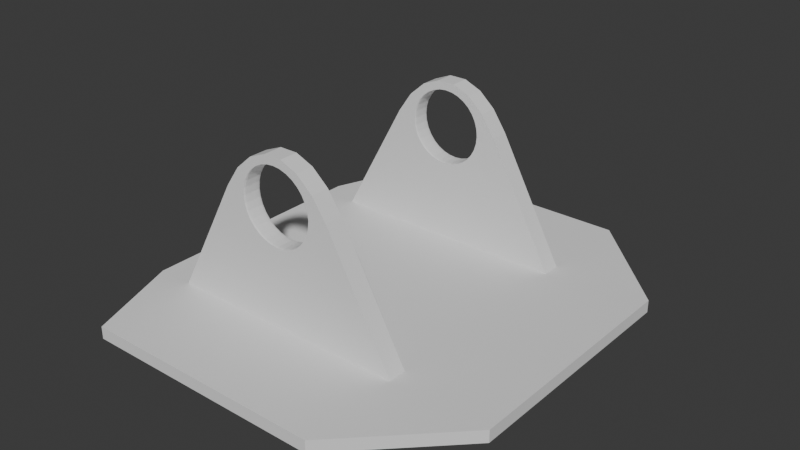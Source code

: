 # Source: acbase.blend  (saved by Blender 4.2.66; exported with 4.5.12 LTS)
import bpy
from mathutils import Matrix  # noqa: F401  (used for matrix-valued properties, if any)

bpy.ops.wm.read_factory_settings(use_empty=True)
scene = bpy.context.scene
scene.name = 'Scene'

# ---- world
world_world = bpy.data.worlds.new('World'); scene.world = world_world
world_world.use_nodes = True; world_world.node_tree.nodes.clear()
_N = world_world.node_tree.nodes; _L = world_world.node_tree.links
n0 = _N.new('ShaderNodeOutputWorld'); n0.name = 'World Output'; n0.location = (300, 300)
n1 = _N.new('ShaderNodeBackground'); n1.name = 'Background'; n1.location = (10, 300)
n1.inputs[0].default_value = (0.05088, 0.05088, 0.05088, 1.0)
_L.new(n1.outputs[0], n0.inputs[0])
n0.is_active_output = True
world_world.color = (0.05088, 0.05088, 0.05088)
world_world.sun_shadow_jitter_overblur = 0.0

# ---- meshes
me_cube_001 = bpy.data.meshes.new('Cube.001')
me_cube_001.from_pydata([(-0.3482, -1.0, 0.9646), (-0.3482, 1.0, 0.9646), (0.3482, -1.0, 0.9646), (0.3482, 1.0, 0.9646), (-1.0, 1.0, 0.4789), (-1.0, -1.0, 0.4789), (1.0, 1.0, 0.4789), (1.0, -1.0, 0.4789), (-0.763, -0.133, 0.4789), (-0.133, -0.763, 0.4789), (-1.0, -1.0, 0.4789), (-0.7151, -0.3741, 0.4789), (-0.5785, -0.5785, 0.4789), (-0.3741, -0.7151, 0.4789), (-0.133, 0.763, 0.4789), (-0.763, 0.133, 0.4789), (-1.0, 1.0, 0.4789), (-0.3741, 0.7151, 0.4789), (-0.5785, 0.5785, 0.4789), (-0.7151, 0.3741, 0.4789), (0.133, -0.763, 0.4789), (0.763, -0.133, 0.4789), (1.0, -1.0, 0.4789), (0.3741, -0.7151, 0.4789), (0.5785, -0.5785, 0.4789), (0.7151, -0.3741, 0.4789), (0.763, 0.133, 0.4789), (0.133, 0.763, 0.4789), (1.0, 1.0, 0.4789), (0.7151, 0.3741, 0.4789), (0.5785, 0.5785, 0.4789), (0.3741, 0.7151, 0.4789), (-0.763, 0.133, 0.2789), (-0.133, 0.763, 0.2789), (-0.7151, 0.3741, 0.2789), (-0.5785, 0.5785, 0.2789), (-0.3741, 0.7151, 0.2789), (-0.133, -0.763, 0.2789), (-0.763, -0.133, 0.2789), (-0.3741, -0.7151, 0.2789), (-0.5785, -0.5785, 0.2789), (-0.7151, -0.3741, 0.2789), (0.133, 0.763, 0.2789), (0.763, 0.133, 0.2789), (0.3741, 0.7151, 0.2789), (0.5785, 0.5785, 0.2789), (0.7151, 0.3741, 0.2789), (0.763, -0.133, 0.2789), (0.133, -0.763, 0.2789), (0.7151, -0.3741, 0.2789), (0.5785, -0.5785, 0.2789), (0.3741, -0.7151, 0.2789), (-1.0, -1.8, 0.4789), (-1.0, -1.8, 0.5789), (-1.0, 1.8, 0.5789), (-1.0, 1.8, 0.4789), (1.0, 1.8, 0.4789), (1.0, 1.8, 0.5789), (1.0, -1.8, 0.5789), (1.0, -1.8, 0.4789), (1.8, 1.0, 0.5789), (1.8, 1.0, 0.4789), (1.8, -1.0, 0.4789), (1.8, -1.0, 0.5789), (-1.3, 1.0, 0.4789), (-1.3, -1.0, 0.4789), (-1.3, -1.0, 0.5789), (-1.3, 1.0, 0.5789), (0.3226, -1.0, 1.473), (-0.3226, -1.0, 1.473), (0.3123, -1.0, 1.694), (0.1938, -1.0, 1.806), (0.06569, -1.0, 1.863), (-0.06569, -1.0, 1.863), (-0.1938, -1.0, 1.806), (-0.3123, -1.0, 1.694), (-0.3226, 1.0, 1.473), (0.3226, 1.0, 1.473), (-0.3123, 1.0, 1.694), (-0.1938, 1.0, 1.806), (-0.06569, 1.0, 1.863), (0.06569, 1.0, 1.863), (0.1938, 1.0, 1.806), (0.3123, 1.0, 1.694), (-0.3482, 0.85, 0.9646), (0.3482, 0.85, 0.9646), (0.3482, -0.85, 0.9646), (-0.3482, -0.85, 0.9646), (0.3123, -0.85, 1.694), (0.3226, -0.85, 1.473), (0.3226, 0.85, 1.473), (0.3123, 0.85, 1.694), (0.1938, -0.85, 1.806), (0.1938, 0.85, 1.806), (0.06569, -0.85, 1.863), (0.06569, 0.85, 1.863), (-0.06569, -0.85, 1.863), (-0.06569, 0.85, 1.863), (-0.1938, -0.85, 1.806), (-0.1938, 0.85, 1.806), (-0.3123, -0.85, 1.694), (-0.3123, 0.85, 1.694), (-0.3226, -0.85, 1.473), (-0.3226, 0.85, 1.473), (-1.0, 1.0, 0.5789), (1.0, 1.0, 0.5789), (1.0, -1.0, 0.5789), (-1.0, -1.0, 0.5789), (0.3474, -1.0, 1.725), (0.4617, -1.0, 1.559), (0.4617, 1.0, 1.559), (0.3474, 1.0, 1.725), (0.2157, -1.0, 1.841), (0.2157, 1.0, 1.841), (0.07311, -1.0, 1.9), (0.07311, 1.0, 1.9), (-0.07311, -1.0, 1.9), (-0.07311, 1.0, 1.9), (-0.2157, -1.0, 1.841), (-0.2157, 1.0, 1.841), (-0.3474, -1.0, 1.725), (-0.3474, 1.0, 1.725), (-0.4617, -1.0, 1.559), (-0.4617, 1.0, 1.559), (-1.0, 0.85, 0.5789), (1.0, 0.85, 0.5789), (1.0, -0.85, 0.5789), (-1.0, -0.85, 0.5789), (0.3474, -0.85, 1.725), (0.4617, -0.85, 1.559), (0.4617, 0.85, 1.559), (0.3474, 0.85, 1.725), (0.2157, -0.85, 1.841), (0.2157, 0.85, 1.841), (0.07311, -0.85, 1.9), (0.07311, 0.85, 1.9), (-0.07311, -0.85, 1.9), (-0.07311, 0.85, 1.9), (-0.2157, -0.85, 1.841), (-0.2157, 0.85, 1.841), (-0.3474, -0.85, 1.725), (-0.3474, 0.85, 1.725), (-0.4617, -0.85, 1.559), (-0.4617, 0.85, 1.559), (-1.956e-10, -0.85, 1.21), (0.1225, -0.85, 1.234), (0.06243, -0.85, 1.216), (0.2661, -0.85, 1.352), (0.2263, -0.85, 1.303), (0.2956, -0.85, 1.407), (0.1778, -0.85, 1.264), (0.2263, -0.85, 1.756), (0.2661, -0.85, 1.708), (0.3139, -0.85, 1.592), (0.32, -0.85, 1.53), (0.32, -0.85, 1.53), (0.2956, -0.85, 1.652), (-1.956e-10, -0.85, 1.85), (0.1225, -0.85, 1.825), (0.06243, -0.85, 1.844), (-0.2263, -0.85, 1.756), (-0.1225, -0.85, 1.825), (-0.1778, -0.85, 1.796), (-0.3139, -0.85, 1.467), (-0.2263, -0.85, 1.303), (-0.2661, -0.85, 1.352), (-0.2956, -0.85, 1.407), (-0.1225, -0.85, 1.234), (0.3139, -0.85, 1.467), (-0.06243, -0.85, 1.216), (-0.1778, -0.85, 1.264), (-0.32, -0.85, 1.53), (-0.32, -0.85, 1.53), (-0.3139, -0.85, 1.592), (-0.2956, -0.85, 1.652), (-0.2661, -0.85, 1.708), (0.1778, -0.85, 1.796), (-0.06243, -0.85, 1.844), (-0.2661, 0.85, 1.352), (-0.2263, 0.85, 1.303), (-0.2956, 0.85, 1.407), (-0.1225, 0.85, 1.234), (-0.1778, 0.85, 1.264), (-1.956e-10, 0.85, 1.21), (-0.06243, 0.85, 1.216), (-0.32, 0.85, 1.53), (-0.32, 0.85, 1.53), (-0.3139, 0.85, 1.592), (-0.2661, 0.85, 1.708), (-0.2263, 0.85, 1.756), (-0.2956, 0.85, 1.652), (-0.1225, 0.85, 1.825), (-1.956e-10, 0.85, 1.85), (-0.06243, 0.85, 1.844), (0.1225, 0.85, 1.825), (0.2263, 0.85, 1.756), (0.1778, 0.85, 1.796), (-0.3139, 0.85, 1.467), (0.06243, 0.85, 1.216), (0.1225, 0.85, 1.234), (0.2661, 0.85, 1.352), (0.2263, 0.85, 1.303), (0.2956, 0.85, 1.407), (0.3139, 0.85, 1.467), (0.1778, 0.85, 1.264), (0.2661, 0.85, 1.708), (0.3139, 0.85, 1.592), (0.32, 0.85, 1.53), (0.32, 0.85, 1.53), (0.2956, 0.85, 1.652), (-0.1778, 0.85, 1.796), (0.06243, 0.85, 1.844), (-0.2661, 1.0, 1.352), (-0.2263, 1.0, 1.303), (-0.2956, 1.0, 1.407), (-0.1225, 1.0, 1.234), (-0.1778, 1.0, 1.264), (-1.956e-10, 1.0, 1.21), (-0.06243, 1.0, 1.216), (0.2263, 1.0, 1.756), (0.2956, 1.0, 1.652), (0.2661, 1.0, 1.708), (0.3139, 1.0, 1.592), (0.32, 1.0, 1.53), (0.32, 1.0, 1.53), (-0.3139, 1.0, 1.467), (0.06243, 1.0, 1.216), (0.1225, 1.0, 1.234), (0.2661, 1.0, 1.352), (0.2263, 1.0, 1.303), (0.2956, 1.0, 1.407), (0.3139, 1.0, 1.467), (0.1778, 1.0, 1.264), (-0.32, 1.0, 1.53), (-0.32, 1.0, 1.53), (-0.3139, 1.0, 1.592), (-0.2661, 1.0, 1.708), (-0.2263, 1.0, 1.756), (-0.2956, 1.0, 1.652), (-0.1225, 1.0, 1.825), (-1.956e-10, 1.0, 1.85), (-0.06243, 1.0, 1.844), (0.1225, 1.0, 1.825), (0.1778, 1.0, 1.796), (-0.1778, 1.0, 1.796), (0.06243, 1.0, 1.844), (-1.956e-10, -1.0, 1.21), (0.1225, -1.0, 1.234), (0.06243, -1.0, 1.216), (0.2661, -1.0, 1.352), (0.2263, -1.0, 1.303), (0.2956, -1.0, 1.407), (0.1778, -1.0, 1.264), (-0.32, -1.0, 1.53), (-0.32, -1.0, 1.53), (-0.3139, -1.0, 1.592), (-0.2956, -1.0, 1.652), (-0.2263, -1.0, 1.756), (-0.2661, -1.0, 1.708), (-0.3139, -1.0, 1.467), (-0.2263, -1.0, 1.303), (-0.2661, -1.0, 1.352), (-0.2956, -1.0, 1.407), (-0.1225, -1.0, 1.234), (0.3139, -1.0, 1.467), (-0.06243, -1.0, 1.216), (-0.1778, -1.0, 1.264), (0.2263, -1.0, 1.756), (0.2661, -1.0, 1.708), (0.3139, -1.0, 1.592), (0.32, -1.0, 1.53), (0.32, -1.0, 1.53), (0.2956, -1.0, 1.652), (-1.956e-10, -1.0, 1.85), (0.1225, -1.0, 1.825), (0.06243, -1.0, 1.844), (-0.1778, -1.0, 1.796), (-0.1225, -1.0, 1.825), (-0.06243, -1.0, 1.844), (0.1778, -1.0, 1.796), (0.32, -1.0, 1.53), (0.32, 1.0, 1.53), (-0.32, -1.0, 1.53), (-0.32, 1.0, 1.53), (0.32, -0.85, 1.53), (0.32, 0.85, 1.53), (-0.32, -0.85, 1.53), (-0.32, 0.85, 1.53), (0.3001, -0.85, 1.589), (0.2942, -0.895, 1.588), (0.296, -0.8632, 1.589), (0.306, -0.85, 1.529), (0.3001, -0.895, 1.528), (0.3018, -0.8632, 1.528), (-0.3001, -0.895, 1.528), (-0.306, -0.85, 1.529), (-0.3018, -0.8632, 1.528), (-0.2942, -0.895, 1.588), (-0.3001, -0.85, 1.589), (-0.296, -0.8632, 1.589), (-0.2772, -0.895, 1.645), (-0.2827, -0.85, 1.647), (-0.2788, -0.8632, 1.645), (-0.2494, -0.895, 1.696), (-0.2544, -0.85, 1.7), (-0.2509, -0.8632, 1.697), (-0.2121, -0.895, 1.742), (-0.2164, -0.85, 1.746), (-0.2134, -0.8632, 1.743), (-0.1667, -0.895, 1.779), (-0.17, -0.85, 1.784), (-0.1676, -0.8632, 1.781), (-0.1148, -0.895, 1.807), (-0.1171, -0.85, 1.812), (-0.1155, -0.8632, 1.809), (-0.05853, -0.895, 1.824), (-0.0597, -0.85, 1.83), (-0.05887, -0.8632, 1.826), (-3.862e-10, -0.895, 1.83), (-3.29e-10, -0.85, 1.836), (-3.783e-10, -0.8632, 1.831), (0.05853, -0.895, 1.824), (0.0597, -0.85, 1.83), (0.05887, -0.8632, 1.826), (0.1148, -0.895, 1.807), (0.1171, -0.85, 1.812), (0.1155, -0.8632, 1.809), (0.1667, -0.895, 1.779), (0.17, -0.85, 1.784), (0.1676, -0.8632, 1.781), (0.2121, -0.895, 1.742), (0.2164, -0.85, 1.746), (0.2134, -0.8632, 1.743), (0.2494, -0.895, 1.696), (0.2544, -0.85, 1.7), (0.2509, -0.8632, 1.697), (0.2772, -0.895, 1.645), (0.2827, -0.85, 1.647), (0.2788, -0.8632, 1.645), (-0.3001, -0.85, 1.47), (-0.2942, -0.895, 1.471), (-0.296, -0.8632, 1.471), (-0.3061, -0.85, 1.531), (-0.3001, -0.895, 1.532), (-0.3018, -0.8632, 1.531), (0.3001, -0.895, 1.532), (0.3061, -0.85, 1.531), (0.3018, -0.8632, 1.531), (0.2942, -0.895, 1.471), (0.3001, -0.85, 1.47), (0.296, -0.8632, 1.471), (0.2772, -0.895, 1.415), (0.2827, -0.85, 1.413), (0.2788, -0.8632, 1.414), (0.2494, -0.895, 1.363), (0.2544, -0.85, 1.36), (0.2509, -0.8632, 1.362), (0.2121, -0.895, 1.318), (0.2164, -0.85, 1.313), (0.2134, -0.8632, 1.316), (0.1667, -0.895, 1.28), (0.17, -0.85, 1.275), (0.1676, -0.8632, 1.279), (0.1148, -0.895, 1.253), (0.1171, -0.85, 1.247), (0.1155, -0.8632, 1.251), (0.05853, -0.895, 1.236), (0.0597, -0.85, 1.23), (0.05887, -0.8632, 1.234), (-2.909e-10, -0.895, 1.23), (-2.623e-10, -0.85, 1.224), (-2.765e-10, -0.8632, 1.228), (-0.05853, -0.895, 1.236), (-0.0597, -0.85, 1.23), (-0.05887, -0.8632, 1.234), (-0.1148, -0.895, 1.253), (-0.1171, -0.85, 1.247), (-0.1155, -0.8632, 1.251), (-0.1667, -0.895, 1.28), (-0.17, -0.85, 1.275), (-0.1676, -0.8632, 1.279), (-0.2121, -0.895, 1.318), (-0.2164, -0.85, 1.313), (-0.2134, -0.8632, 1.316), (-0.2494, -0.895, 1.363), (-0.2544, -0.85, 1.36), (-0.2509, -0.8632, 1.362), (-0.2772, -0.895, 1.415), (-0.2827, -0.85, 1.413), (-0.2788, -0.8632, 1.414), (-0.306, -1.0, 1.529), (-0.3001, -0.955, 1.528), (-0.3018, -0.9868, 1.528), (-0.3001, -1.0, 1.589), (-0.2942, -0.955, 1.588), (-0.296, -0.9868, 1.589), (0.2942, -0.955, 1.588), (0.3001, -1.0, 1.589), (0.296, -0.9868, 1.589), (0.3001, -0.955, 1.528), (0.306, -1.0, 1.529), (0.3018, -0.9868, 1.528), (0.2772, -0.955, 1.645), (0.2827, -1.0, 1.647), (0.2788, -0.9868, 1.645), (0.2494, -0.955, 1.696), (0.2544, -1.0, 1.7), (0.2509, -0.9868, 1.697), (0.2121, -0.955, 1.742), (0.2164, -1.0, 1.746), (0.2134, -0.9868, 1.743), (0.1667, -0.955, 1.779), (0.17, -1.0, 1.784), (0.1676, -0.9868, 1.781), (0.1148, -0.955, 1.807), (0.1171, -1.0, 1.812), (0.1155, -0.9868, 1.809), (0.05853, -0.955, 1.824), (0.0597, -1.0, 1.83), (0.05887, -0.9868, 1.826), (-3.862e-10, -0.955, 1.83), (-3.29e-10, -1.0, 1.836), (-3.783e-10, -0.9868, 1.831), (-0.05853, -0.955, 1.824), (-0.0597, -1.0, 1.83), (-0.05887, -0.9868, 1.826), (-0.1148, -0.955, 1.807), (-0.1171, -1.0, 1.812), (-0.1155, -0.9868, 1.809), (-0.1667, -0.955, 1.779), (-0.17, -1.0, 1.784), (-0.1676, -0.9868, 1.781), (-0.2121, -0.955, 1.742), (-0.2164, -1.0, 1.746), (-0.2134, -0.9868, 1.743), (-0.2494, -0.955, 1.696), (-0.2544, -1.0, 1.7), (-0.2509, -0.9868, 1.697), (-0.2772, -0.955, 1.645), (-0.2827, -1.0, 1.647), (-0.2788, -0.9868, 1.645), (-0.3001, -0.955, 1.532), (-0.3061, -1.0, 1.531), (-0.3018, -0.9868, 1.531), (-0.2942, -0.955, 1.471), (-0.3001, -1.0, 1.47), (-0.296, -0.9868, 1.471), (-0.2772, -0.955, 1.415), (-0.2827, -1.0, 1.413), (-0.2788, -0.9868, 1.414), (-0.2494, -0.955, 1.363), (-0.2544, -1.0, 1.36), (-0.2509, -0.9868, 1.362), (-0.2121, -0.955, 1.318), (-0.2164, -1.0, 1.313), (-0.2134, -0.9868, 1.316), (-0.1667, -0.955, 1.28), (-0.17, -1.0, 1.275), (-0.1676, -0.9868, 1.279), (-0.1148, -0.955, 1.253), (-0.1171, -1.0, 1.247), (-0.1155, -0.9868, 1.251), (-0.05853, -0.955, 1.236), (-0.0597, -1.0, 1.23), (-0.05887, -0.9868, 1.234), (-2.909e-10, -0.955, 1.23), (-2.623e-10, -1.0, 1.224), (-2.765e-10, -0.9868, 1.228), (0.05853, -0.955, 1.236), (0.0597, -1.0, 1.23), (0.05887, -0.9868, 1.234), (0.1148, -0.955, 1.253), (0.1171, -1.0, 1.247), (0.1155, -0.9868, 1.251), (0.1667, -0.955, 1.28), (0.17, -1.0, 1.275), (0.1676, -0.9868, 1.279), (0.2121, -0.955, 1.318), (0.2164, -1.0, 1.313), (0.2134, -0.9868, 1.316), (0.2494, -0.955, 1.363), (0.2544, -1.0, 1.36), (0.2509, -0.9868, 1.362), (0.2772, -0.955, 1.415), (0.2827, -1.0, 1.413), (0.2788, -0.9868, 1.414), (0.2942, -0.955, 1.471), (0.3001, -1.0, 1.47), (0.296, -0.9868, 1.471), (0.3061, -1.0, 1.531), (0.3001, -0.955, 1.532), (0.3018, -0.9868, 1.531), (-0.306, 0.85, 1.529), (-0.3001, 0.895, 1.528), (-0.3018, 0.8632, 1.528), (-0.3001, 0.85, 1.589), (-0.2942, 0.895, 1.588), (-0.296, 0.8632, 1.589), (0.2942, 0.895, 1.588), (0.3001, 0.85, 1.589), (0.296, 0.8632, 1.589), (0.3001, 0.895, 1.528), (0.306, 0.85, 1.529), (0.3018, 0.8632, 1.528), (0.2772, 0.895, 1.645), (0.2827, 0.85, 1.647), (0.2788, 0.8632, 1.645), (0.2494, 0.895, 1.696), (0.2544, 0.85, 1.7), (0.2509, 0.8632, 1.697), (0.2121, 0.895, 1.742), (0.2164, 0.85, 1.746), (0.2134, 0.8632, 1.743), (0.1667, 0.895, 1.779), (0.17, 0.85, 1.784), (0.1676, 0.8632, 1.781), (0.1148, 0.895, 1.807), (0.1171, 0.85, 1.812), (0.1155, 0.8632, 1.809), (0.05853, 0.895, 1.824), (0.0597, 0.85, 1.83), (0.05887, 0.8632, 1.826), (-3.862e-10, 0.895, 1.83), (-3.29e-10, 0.85, 1.836), (-3.783e-10, 0.8632, 1.831), (-0.05853, 0.895, 1.824), (-0.0597, 0.85, 1.83), (-0.05887, 0.8632, 1.826), (-0.1148, 0.895, 1.807), (-0.1171, 0.85, 1.812), (-0.1155, 0.8632, 1.809), (-0.1667, 0.895, 1.779), (-0.17, 0.85, 1.784), (-0.1676, 0.8632, 1.781), (-0.2121, 0.895, 1.742), (-0.2164, 0.85, 1.746), (-0.2134, 0.8632, 1.743), (-0.2494, 0.895, 1.696), (-0.2544, 0.85, 1.7), (-0.2509, 0.8632, 1.697), (-0.2772, 0.895, 1.645), (-0.2827, 0.85, 1.647), (-0.2788, 0.8632, 1.645), (-0.3001, 0.895, 1.532), (-0.3061, 0.85, 1.531), (-0.3018, 0.8632, 1.531), (-0.2942, 0.895, 1.471), (-0.3001, 0.85, 1.47), (-0.296, 0.8632, 1.471), (-0.2772, 0.895, 1.415), (-0.2827, 0.85, 1.413), (-0.2788, 0.8632, 1.414), (-0.2494, 0.895, 1.363), (-0.2544, 0.85, 1.36), (-0.2509, 0.8632, 1.362), (-0.2121, 0.895, 1.318), (-0.2164, 0.85, 1.313), (-0.2134, 0.8632, 1.316), (-0.1667, 0.895, 1.28), (-0.17, 0.85, 1.275), (-0.1676, 0.8632, 1.279), (-0.1148, 0.895, 1.253), (-0.1171, 0.85, 1.247), (-0.1155, 0.8632, 1.251), (-0.05853, 0.895, 1.236), (-0.0597, 0.85, 1.23), (-0.05887, 0.8632, 1.234), (-2.909e-10, 0.895, 1.23), (-2.623e-10, 0.85, 1.224), (-2.765e-10, 0.8632, 1.228), (0.05853, 0.895, 1.236), (0.0597, 0.85, 1.23), (0.05887, 0.8632, 1.234), (0.1148, 0.895, 1.253), (0.1171, 0.85, 1.247), (0.1155, 0.8632, 1.251), (0.1667, 0.895, 1.28), (0.17, 0.85, 1.275), (0.1676, 0.8632, 1.279), (0.2121, 0.895, 1.318), (0.2164, 0.85, 1.313), (0.2134, 0.8632, 1.316), (0.2494, 0.895, 1.363), (0.2544, 0.85, 1.36), (0.2509, 0.8632, 1.362), (0.2772, 0.895, 1.415), (0.2827, 0.85, 1.413), (0.2788, 0.8632, 1.414), (0.2942, 0.895, 1.471), (0.3001, 0.85, 1.47), (0.296, 0.8632, 1.471), (0.3061, 0.85, 1.531), (0.3001, 0.895, 1.532), (0.3018, 0.8632, 1.531), (-0.3001, 0.955, 1.528), (-0.306, 1.0, 1.529), (-0.3018, 0.9868, 1.528), (-0.2942, 0.955, 1.588), (-0.3001, 1.0, 1.589), (-0.296, 0.9868, 1.589), (-0.2772, 0.955, 1.645), (-0.2827, 1.0, 1.647), (-0.2788, 0.9868, 1.645), (-0.2494, 0.955, 1.696), (-0.2544, 1.0, 1.7), (-0.2509, 0.9868, 1.697), (-0.2121, 0.955, 1.742), (-0.2164, 1.0, 1.746), (-0.2134, 0.9868, 1.743), (-0.1667, 0.955, 1.779), (-0.17, 1.0, 1.784), (-0.1676, 0.9868, 1.781), (-0.1148, 0.955, 1.807), (-0.1171, 1.0, 1.812), (-0.1155, 0.9868, 1.809), (-0.05853, 0.955, 1.824), (-0.0597, 1.0, 1.83), (-0.05887, 0.9868, 1.826), (-3.862e-10, 0.955, 1.83), (-3.29e-10, 1.0, 1.836), (-3.783e-10, 0.9868, 1.831), (0.05853, 0.955, 1.824), (0.0597, 1.0, 1.83), (0.05887, 0.9868, 1.826), (0.1148, 0.955, 1.807), (0.1171, 1.0, 1.812), (0.1155, 0.9868, 1.809), (0.1667, 0.955, 1.779), (0.17, 1.0, 1.784), (0.1676, 0.9868, 1.781), (0.2121, 0.955, 1.742), (0.2164, 1.0, 1.746), (0.2134, 0.9868, 1.743), (0.2494, 0.955, 1.696), (0.2544, 1.0, 1.7), (0.2509, 0.9868, 1.697), (0.2772, 0.955, 1.645), (0.2827, 1.0, 1.647), (0.2788, 0.9868, 1.645), (0.2942, 0.955, 1.588), (0.3001, 1.0, 1.589), (0.296, 0.9868, 1.589), (0.306, 1.0, 1.529), (0.3001, 0.955, 1.528), (0.3018, 0.9868, 1.528), (-0.3001, 1.0, 1.47), (-0.2942, 0.955, 1.471), (-0.296, 0.9868, 1.471), (-0.3061, 1.0, 1.531), (-0.3001, 0.955, 1.532), (-0.3018, 0.9868, 1.531), (0.3001, 0.955, 1.532), (0.3061, 1.0, 1.531), (0.3018, 0.9868, 1.531), (0.2942, 0.955, 1.471), (0.3001, 1.0, 1.47), (0.296, 0.9868, 1.471), (0.2772, 0.955, 1.415), (0.2827, 1.0, 1.413), (0.2788, 0.9868, 1.414), (0.2494, 0.955, 1.363), (0.2544, 1.0, 1.36), (0.2509, 0.9868, 1.362), (0.2121, 0.955, 1.318), (0.2164, 1.0, 1.313), (0.2134, 0.9868, 1.316), (0.1667, 0.955, 1.28), (0.17, 1.0, 1.275), (0.1676, 0.9868, 1.279), (0.1148, 0.955, 1.253), (0.1171, 1.0, 1.247), (0.1155, 0.9868, 1.251), (0.05853, 0.955, 1.236), (0.0597, 1.0, 1.23), (0.05887, 0.9868, 1.234), (-2.909e-10, 0.955, 1.23), (-2.623e-10, 1.0, 1.224), (-2.765e-10, 0.9868, 1.228), (-0.05853, 0.955, 1.236), (-0.0597, 1.0, 1.23), (-0.05887, 0.9868, 1.234), (-0.1148, 0.955, 1.253), (-0.1171, 1.0, 1.247), (-0.1155, 0.9868, 1.251), (-0.1667, 0.955, 1.28), (-0.17, 1.0, 1.275), (-0.1676, 0.9868, 1.279), (-0.2121, 0.955, 1.318), (-0.2164, 1.0, 1.313), (-0.2134, 0.9868, 1.316), (-0.2494, 0.955, 1.363), (-0.2544, 1.0, 1.36), (-0.2509, 0.9868, 1.362), (-0.2772, 0.955, 1.415), (-0.2827, 1.0, 1.413), (-0.2788, 0.9868, 1.414), (-0.7228, 1.011, 0.5789), (-0.7228, 1.011, 1.014), (-0.7228, 1.327, 0.5789), (-0.7228, 1.327, 1.014), (0.108, 1.011, 0.5789), (0.108, 1.011, 1.014), (0.108, 1.327, 0.5789), (0.108, 1.327, 1.014), (-0.3074, 1.327, 0.7964), (-0.7228, 1.016, 1.027), (-0.7228, 1.332, 1.027), (0.108, 1.016, 1.027), (0.108, 1.332, 1.027), (-0.3074, 1.332, 0.8094), (-0.7228, 1.016, 1.017), (-0.7228, 1.327, 1.011), (0.108, 1.327, 1.011), (0.108, 1.016, 1.017), (-0.3074, 1.321, 0.8094), (-0.619, 1.332, 1.027), (-0.5151, 1.332, 1.027), (-0.4113, 1.332, 1.027), (-0.3074, 1.332, 1.027), (-0.2036, 1.332, 1.027), (-0.09969, 1.332, 1.027), (0.004164, 1.332, 1.027), (0.004164, 1.016, 1.027), (-0.09969, 1.016, 1.027), (-0.2036, 1.016, 1.027), (-0.3074, 1.016, 1.027), (-0.4113, 1.016, 1.027), (-0.5151, 1.016, 1.027), (-0.619, 1.016, 1.027), (-0.619, 1.327, 1.011), (-0.5151, 1.327, 1.011), (-0.4113, 1.327, 1.011), (-0.3074, 1.327, 1.011), (-0.2036, 1.327, 1.011), (-0.09969, 1.327, 1.011), (0.004164, 1.327, 1.011), (0.004164, 1.016, 1.017), (-0.09969, 1.016, 1.017), (-0.2036, 1.016, 1.017), (-0.3074, 1.016, 1.017), (-0.4113, 1.016, 1.017), (-0.5151, 1.016, 1.017), (-0.619, 1.016, 1.017), (0.004164, 1.008, 1.027), (-0.09969, 1.008, 1.027), (-0.5151, 1.008, 1.027), (-0.619, 1.008, 1.027), (0.004164, 1.008, 1.017), (-0.09969, 1.008, 1.017), (-0.5151, 1.008, 1.017), (-0.619, 1.008, 1.017), (0.004164, 1.016, 0.9954), (-0.09969, 1.016, 0.9954), (-0.5151, 1.016, 0.9954), (-0.619, 1.016, 0.9954), (0.004826, 1.014, 0.9948), (0.006827, 1.006, 1.002), (0.005943, 1.011, 0.9941), (0.006763, 1.008, 0.9945), (0.007205, 1.006, 0.996), (0.007227, 1.005, 0.9985), (-0.1024, 1.006, 1.002), (-0.1004, 1.014, 0.9948), (-0.1028, 1.005, 0.9985), (-0.1027, 1.006, 0.996), (-0.1023, 1.008, 0.9945), (-0.1015, 1.011, 0.9941), (-0.5145, 1.014, 0.9948), (-0.5125, 1.006, 1.002), (-0.5133, 1.011, 0.9941), (-0.5125, 1.008, 0.9945), (-0.5121, 1.006, 0.996), (-0.5121, 1.005, 0.9985), (-0.6216, 1.006, 1.002), (-0.6196, 1.014, 0.9948), (-0.622, 1.005, 0.9985), (-0.622, 1.006, 0.996), (-0.6216, 1.008, 0.9945), (-0.6208, 1.011, 0.9941)], [], [(4, 5, 65, 64), (107, 5, 52, 53), (7, 6, 61, 62), (4, 104, 54, 55), (40, 41, 38, 32, 34, 35, 36, 33, 42, 44, 45, 46, 43, 47, 49, 50, 51, 48, 37, 39), (105, 104, 107, 106), (20, 9, 37, 48), (6, 7, 22, 21, 26, 28), (26, 21, 47, 43), (5, 4, 16, 15, 8, 10), (22, 7, 5, 10, 9, 20), (14, 27, 42, 33), (4, 6, 28, 27, 14, 16), (8, 11, 10), (11, 12, 10), (12, 13, 10), (13, 9, 10), (14, 17, 16), (17, 18, 16), (18, 19, 16), (19, 15, 16), (20, 23, 22), (23, 24, 22), (24, 25, 22), (25, 21, 22), (26, 29, 28), (29, 30, 28), (30, 31, 28), (31, 27, 28), (20, 48, 51, 23), (23, 51, 50, 24), (24, 50, 49, 25), (25, 49, 47, 21), (42, 27, 31, 44), (44, 31, 30, 45), (45, 30, 29, 46), (46, 29, 26, 43), (14, 33, 36, 17), (17, 36, 35, 18), (18, 35, 34, 19), (19, 34, 32, 15), (37, 9, 13, 39), (39, 13, 12, 40), (40, 12, 11, 41), (41, 11, 8, 38), (8, 15, 32, 38), (55, 54, 57, 56), (59, 58, 53, 52), (5, 7, 59, 52), (105, 6, 56, 57), (6, 4, 55, 56), (106, 107, 53, 58), (7, 106, 58, 59), (104, 105, 57, 54), (61, 60, 63, 62), (105, 106, 63, 60), (6, 105, 60, 61), (106, 7, 62, 63), (57, 56, 61, 60), (59, 58, 63, 62), (63, 58, 106), (62, 7, 59), (6, 61, 56), (57, 60, 105), (65, 66, 67, 64), (104, 4, 64, 67), (5, 107, 66, 65), (107, 104, 67, 66), (55, 54, 67, 64), (67, 104, 54), (55, 64, 4), (53, 52, 65, 66), (66, 53, 107), (5, 65, 52), (109, 108, 128, 129), (117, 115, 135, 137), (154, 88, 92, 94, 96, 98, 100, 172, 173, 174, 175, 160, 162, 161, 177, 157, 159, 158, 176, 151, 152, 156, 153), (171, 102, 87, 86, 89, 155, 168, 149, 147, 148, 150, 145, 146, 144, 169, 167, 170, 164, 165, 166, 163), (185, 101, 99, 97, 95, 93, 91, 208, 206, 209, 205, 195, 196, 194, 211, 192, 193, 191, 210, 189, 188, 190, 187), (90, 85, 84, 103, 186, 197, 180, 178, 179, 182, 181, 184, 183, 198, 199, 204, 201, 200, 202, 203, 207), (110, 105, 125, 130), (116, 118, 138, 136), (107, 106, 126, 127), (111, 110, 130, 131), (104, 123, 143, 124), (119, 117, 137, 139), (108, 112, 132, 128), (122, 107, 127, 142), (105, 104, 124, 125), (118, 120, 140, 138), (113, 111, 131, 133), (121, 119, 139, 141), (112, 114, 134, 132), (120, 122, 142, 140), (115, 113, 133, 135), (123, 121, 141, 143), (114, 116, 136, 134), (106, 109, 129, 126), (83, 82, 81, 80, 79, 78, 233, 235, 238, 236, 237, 244, 239, 241, 240, 245, 242, 243, 219, 221, 220, 222, 224), (234, 76, 1, 3, 77, 223, 231, 230, 228, 229, 232, 227, 226, 217, 218, 215, 216, 213, 212, 214, 225), (254, 75, 74, 73, 72, 71, 70, 270, 269, 272, 268, 267, 279, 274, 275, 273, 278, 277, 276, 257, 258, 256, 255), (68, 2, 0, 69, 253, 259, 262, 261, 260, 266, 263, 265, 246, 248, 247, 252, 250, 249, 251, 264, 271), (3, 1, 104, 105), (0, 2, 106, 107), (70, 108, 109, 68, 271, 280, 270), (77, 110, 111, 83, 224, 281, 223), (70, 71, 112, 108), (82, 83, 111, 113), (71, 72, 114, 112), (81, 82, 113, 115), (72, 73, 116, 114), (80, 81, 115, 117), (73, 74, 118, 116), (79, 80, 117, 119), (74, 75, 120, 118), (78, 79, 119, 121), (122, 120, 75, 254, 282, 253, 69), (233, 78, 121, 123, 76, 234, 283), (2, 68, 109, 106), (77, 3, 105, 110), (1, 76, 123, 104), (69, 0, 107, 122), (84, 85, 125, 124), (86, 87, 127, 126), (89, 129, 128, 88, 154, 284, 155), (91, 131, 130, 90, 207, 285, 208), (92, 88, 128, 132), (91, 93, 133, 131), (94, 92, 132, 134), (93, 95, 135, 133), (96, 94, 134, 136), (95, 97, 137, 135), (98, 96, 136, 138), (97, 99, 139, 137), (100, 98, 138, 140), (99, 101, 141, 139), (172, 100, 140, 142, 102, 171, 286), (143, 141, 101, 185, 287, 186, 103), (89, 86, 126, 129), (85, 90, 130, 125), (103, 84, 124, 143), (87, 102, 142, 127), (208, 224, 642, 644, 643, 501, 503, 502), (183, 184, 565, 568), (221, 219, 631, 634), (684, 681, 561, 558), (219, 243, 628, 631), (231, 223, 652, 655), (687, 684, 558, 555), (243, 242, 625, 628), (690, 687, 555, 552), (242, 245, 622, 625), (214, 212, 691, 694), (693, 690, 552, 549), (245, 240, 619, 622), (212, 213, 688, 691), (646, 693, 549, 546), (240, 241, 616, 619), (180, 197, 547, 550), (213, 216, 685, 688), (649, 646, 546, 543), (241, 239, 613, 616), (216, 215, 682, 685), (239, 244, 610, 613), (493, 496, 597, 594), (215, 218, 679, 682), (244, 237, 607, 610), (218, 217, 676, 679), (237, 236, 604, 607), (217, 226, 673, 676), (236, 238, 601, 604), (226, 227, 670, 673), (238, 235, 598, 601), (173, 172, 295, 298), (176, 158, 325, 328), (253, 171, 342, 344, 343, 441, 443, 442), (257, 276, 430, 433), (420, 417, 321, 318), (450, 447, 387, 384), (276, 277, 427, 430), (233, 185, 492, 494, 493, 594, 596, 595), (423, 420, 318, 315), (453, 450, 384, 381), (277, 278, 424, 427), (271, 264, 487, 489), (426, 423, 315, 312), (456, 453, 381, 378), (278, 273, 421, 424), (264, 251, 484, 487), (429, 426, 312, 309), (459, 456, 378, 375), (273, 275, 418, 421), (251, 249, 481, 484), (432, 429, 309, 306), (462, 459, 375, 372), (275, 274, 415, 418), (249, 250, 478, 481), (435, 432, 306, 303), (465, 462, 372, 369), (274, 279, 412, 415), (250, 252, 475, 478), (438, 435, 303, 300), (468, 465, 369, 366), (279, 267, 409, 412), (252, 247, 472, 475), (172, 254, 390, 392, 391, 294, 296, 295), (175, 174, 301, 304), (160, 175, 304, 307), (162, 160, 307, 310), (161, 162, 310, 313), (177, 161, 313, 316), (157, 177, 316, 319), (159, 157, 319, 322), (417, 414, 324, 321), (158, 159, 322, 325), (151, 176, 328, 331), (152, 151, 331, 334), (156, 152, 334, 337), (171, 163, 339, 342), (396, 399, 292, 289), (153, 156, 337, 288), (155, 271, 489, 491, 490, 345, 347, 346), (147, 149, 352, 355), (148, 147, 355, 358), (150, 148, 358, 361), (145, 150, 361, 364), (146, 145, 364, 367), (144, 146, 367, 370), (169, 144, 370, 373), (167, 169, 373, 376), (170, 167, 376, 379), (164, 170, 379, 382), (165, 164, 382, 385), (166, 165, 385, 388), (254, 255, 393, 390), (444, 441, 343, 340), (163, 166, 388, 339), (258, 257, 433, 436), (414, 411, 327, 324), (149, 168, 349, 352), (256, 258, 436, 439), (411, 408, 330, 327), (259, 253, 442, 445), (408, 405, 333, 330), (269, 270, 400, 397), (405, 402, 336, 333), (270, 154, 291, 293, 292, 399, 401, 400), (447, 444, 340, 387), (255, 256, 439, 393), (402, 396, 289, 336), (262, 259, 445, 448), (261, 262, 448, 451), (174, 173, 298, 301), (260, 261, 451, 454), (490, 486, 348, 345), (266, 260, 454, 457), (486, 483, 351, 348), (263, 266, 457, 460), (483, 480, 354, 351), (265, 263, 460, 463), (480, 477, 357, 354), (246, 265, 463, 466), (272, 269, 397, 403), (477, 474, 360, 357), (248, 246, 466, 469), (268, 272, 403, 406), (474, 471, 363, 360), (391, 394, 297, 294), (168, 155, 346, 349), (247, 248, 469, 472), (267, 268, 406, 409), (471, 468, 366, 363), (394, 438, 300, 297), (186, 234, 648, 650, 649, 543, 545, 544), (178, 180, 550, 553), (179, 178, 553, 556), (182, 179, 556, 559), (181, 182, 559, 562), (681, 678, 564, 561), (184, 181, 562, 565), (198, 183, 568, 571), (199, 198, 571, 574), (204, 199, 574, 577), (201, 204, 577, 580), (200, 201, 580, 583), (202, 200, 583, 586), (203, 202, 586, 589), (207, 203, 589, 591), (223, 207, 591, 593, 592, 651, 653, 652), (187, 190, 541, 495), (498, 501, 643, 639), (197, 186, 544, 547), (190, 188, 538, 541), (188, 189, 535, 538), (189, 210, 532, 535), (210, 191, 529, 532), (191, 193, 526, 529), (193, 192, 523, 526), (192, 211, 520, 523), (211, 194, 517, 520), (194, 196, 514, 517), (196, 195, 511, 514), (195, 205, 508, 511), (206, 208, 502, 499), (209, 206, 499, 505), (220, 221, 634, 637), (678, 675, 567, 564), (205, 209, 505, 508), (504, 498, 639, 636), (222, 220, 637, 640), (675, 672, 570, 567), (507, 504, 636, 633), (224, 222, 640, 642), (672, 669, 573, 570), (510, 507, 633, 630), (234, 225, 645, 648), (669, 666, 576, 573), (513, 510, 630, 627), (225, 214, 694, 645), (666, 663, 579, 576), (516, 513, 627, 624), (663, 660, 582, 579), (519, 516, 624, 621), (660, 657, 585, 582), (522, 519, 621, 618), (657, 654, 588, 585), (525, 522, 618, 615), (654, 651, 592, 588), (528, 525, 615, 612), (531, 528, 612, 609), (235, 233, 595, 598), (230, 231, 655, 658), (534, 531, 609, 606), (185, 187, 495, 492), (228, 230, 658, 661), (537, 534, 606, 603), (229, 228, 661, 664), (540, 537, 603, 600), (232, 229, 664, 667), (496, 540, 600, 597), (227, 232, 667, 670), (289, 292, 293, 290), (290, 293, 291, 288), (294, 297, 299, 296), (296, 299, 298, 295), (297, 300, 302, 299), (299, 302, 301, 298), (300, 303, 305, 302), (302, 305, 304, 301), (307, 304, 305, 308), (308, 305, 303, 306), (306, 309, 311, 308), (308, 311, 310, 307), (313, 310, 311, 314), (314, 311, 309, 312), (312, 315, 317, 314), (314, 317, 316, 313), (319, 316, 317, 320), (320, 317, 315, 318), (318, 321, 323, 320), (320, 323, 322, 319), (325, 322, 323, 326), (326, 323, 321, 324), (324, 327, 329, 326), (326, 329, 328, 325), (331, 328, 329, 332), (332, 329, 327, 330), (330, 333, 335, 332), (332, 335, 334, 331), (333, 336, 338, 335), (335, 338, 337, 334), (288, 337, 338, 290), (290, 338, 336, 289), (340, 343, 344, 341), (341, 344, 342, 339), (345, 348, 350, 347), (347, 350, 349, 346), (352, 349, 350, 353), (353, 350, 348, 351), (355, 352, 353, 356), (356, 353, 351, 354), (354, 357, 359, 356), (356, 359, 358, 355), (357, 360, 362, 359), (359, 362, 361, 358), (364, 361, 362, 365), (365, 362, 360, 363), (363, 366, 368, 365), (365, 368, 367, 364), (370, 367, 368, 371), (371, 368, 366, 369), (369, 372, 374, 371), (371, 374, 373, 370), (376, 373, 374, 377), (377, 374, 372, 375), (375, 378, 380, 377), (377, 380, 379, 376), (382, 379, 380, 383), (383, 380, 378, 381), (381, 384, 386, 383), (383, 386, 385, 382), (384, 387, 389, 386), (386, 389, 388, 385), (339, 388, 389, 341), (341, 389, 387, 340), (390, 393, 395, 392), (392, 395, 394, 391), (397, 400, 401, 398), (398, 401, 399, 396), (396, 402, 404, 398), (398, 404, 403, 397), (406, 403, 404, 407), (407, 404, 402, 405), (409, 406, 407, 410), (410, 407, 405, 408), (408, 411, 413, 410), (410, 413, 412, 409), (415, 412, 413, 416), (416, 413, 411, 414), (414, 417, 419, 416), (416, 419, 418, 415), (421, 418, 419, 422), (422, 419, 417, 420), (420, 423, 425, 422), (422, 425, 424, 421), (427, 424, 425, 428), (428, 425, 423, 426), (430, 427, 428, 431), (431, 428, 426, 429), (433, 430, 431, 434), (434, 431, 429, 432), (432, 435, 437, 434), (434, 437, 436, 433), (439, 436, 437, 440), (440, 437, 435, 438), (393, 439, 440, 395), (395, 440, 438, 394), (441, 444, 446, 443), (443, 446, 445, 442), (444, 447, 449, 446), (446, 449, 448, 445), (451, 448, 449, 452), (452, 449, 447, 450), (454, 451, 452, 455), (455, 452, 450, 453), (453, 456, 458, 455), (455, 458, 457, 454), (460, 457, 458, 461), (461, 458, 456, 459), (459, 462, 464, 461), (461, 464, 463, 460), (466, 463, 464, 467), (467, 464, 462, 465), (465, 468, 470, 467), (467, 470, 469, 466), (472, 469, 470, 473), (473, 470, 468, 471), (471, 474, 476, 473), (473, 476, 475, 472), (478, 475, 476, 479), (479, 476, 474, 477), (481, 478, 479, 482), (482, 479, 477, 480), (480, 483, 485, 482), (482, 485, 484, 481), (483, 486, 488, 485), (485, 488, 487, 484), (486, 490, 491, 488), (488, 491, 489, 487), (492, 495, 497, 494), (494, 497, 496, 493), (499, 502, 503, 500), (500, 503, 501, 498), (498, 504, 506, 500), (500, 506, 505, 499), (508, 505, 506, 509), (509, 506, 504, 507), (511, 508, 509, 512), (512, 509, 507, 510), (510, 513, 515, 512), (512, 515, 514, 511), (517, 514, 515, 518), (518, 515, 513, 516), (516, 519, 521, 518), (518, 521, 520, 517), (523, 520, 521, 524), (524, 521, 519, 522), (522, 525, 527, 524), (524, 527, 526, 523), (529, 526, 527, 530), (530, 527, 525, 528), (528, 531, 533, 530), (530, 533, 532, 529), (535, 532, 533, 536), (536, 533, 531, 534), (538, 535, 536, 539), (539, 536, 534, 537), (537, 540, 542, 539), (539, 542, 541, 538), (495, 541, 542, 497), (497, 542, 540, 496), (543, 546, 548, 545), (545, 548, 547, 544), (550, 547, 548, 551), (551, 548, 546, 549), (553, 550, 551, 554), (554, 551, 549, 552), (552, 555, 557, 554), (554, 557, 556, 553), (555, 558, 560, 557), (557, 560, 559, 556), (562, 559, 560, 563), (563, 560, 558, 561), (561, 564, 566, 563), (563, 566, 565, 562), (568, 565, 566, 569), (569, 566, 564, 567), (567, 570, 572, 569), (569, 572, 571, 568), (570, 573, 575, 572), (572, 575, 574, 571), (573, 576, 578, 575), (575, 578, 577, 574), (580, 577, 578, 581), (581, 578, 576, 579), (583, 580, 581, 584), (584, 581, 579, 582), (582, 585, 587, 584), (584, 587, 586, 583), (585, 588, 590, 587), (587, 590, 589, 586), (588, 592, 593, 590), (590, 593, 591, 589), (594, 597, 599, 596), (596, 599, 598, 595), (597, 600, 602, 599), (599, 602, 601, 598), (604, 601, 602, 605), (605, 602, 600, 603), (603, 606, 608, 605), (605, 608, 607, 604), (606, 609, 611, 608), (608, 611, 610, 607), (613, 610, 611, 614), (614, 611, 609, 612), (612, 615, 617, 614), (614, 617, 616, 613), (619, 616, 617, 620), (620, 617, 615, 618), (618, 621, 623, 620), (620, 623, 622, 619), (625, 622, 623, 626), (626, 623, 621, 624), (624, 627, 629, 626), (626, 629, 628, 625), (631, 628, 629, 632), (632, 629, 627, 630), (630, 633, 635, 632), (632, 635, 634, 631), (637, 634, 635, 638), (638, 635, 633, 636), (636, 639, 641, 638), (638, 641, 640, 637), (639, 643, 644, 641), (641, 644, 642, 640), (646, 649, 650, 647), (647, 650, 648, 645), (651, 654, 656, 653), (653, 656, 655, 652), (658, 655, 656, 659), (659, 656, 654, 657), (661, 658, 659, 662), (662, 659, 657, 660), (660, 663, 665, 662), (662, 665, 664, 661), (663, 666, 668, 665), (665, 668, 667, 664), (670, 667, 668, 671), (671, 668, 666, 669), (673, 670, 671, 674), (674, 671, 669, 672), (676, 673, 674, 677), (677, 674, 672, 675), (675, 678, 680, 677), (677, 680, 679, 676), (682, 679, 680, 683), (683, 680, 678, 681), (681, 684, 686, 683), (683, 686, 685, 682), (688, 685, 686, 689), (689, 686, 684, 687), (691, 688, 689, 692), (692, 689, 687, 690), (690, 693, 695, 692), (692, 695, 694, 691), (693, 646, 647, 695), (695, 647, 645, 694), (154, 153, 288, 291), (696, 697, 699, 698), (702, 703, 701, 700), (700, 701, 697, 696), (698, 702, 700, 696), (698, 699, 704), (703, 702, 704), (702, 698, 704), (715, 728, 705, 706), (706, 709, 708, 721, 720, 719, 718, 717, 716, 715), (704, 699, 703), (697, 701, 703, 699), (729, 711, 710, 742), (711, 729, 730, 731, 732, 733, 734, 735, 712, 714), (709, 706, 711, 714), (707, 708, 712, 713), (706, 705, 710, 711), (708, 709, 714, 712), (722, 707, 713, 736), (705, 728, 742, 710), (728, 727, 745, 746), (727, 726, 740, 741), (726, 725, 739, 740), (725, 724, 738, 739), (724, 723, 737, 738), (742, 728, 746, 750), (712, 735, 736, 713), (735, 734, 737, 736), (734, 733, 738, 737), (733, 732, 739, 738), (732, 731, 740, 739), (731, 730, 741, 740), (730, 729, 742, 741), (708, 707, 722, 721), (721, 722, 723, 720), (720, 723, 724, 719), (719, 724, 725, 718), (718, 725, 726, 717), (717, 726, 727, 716), (716, 727, 728, 715), (746, 745, 749, 750), (744, 743, 747, 748), (737, 723, 744, 748), (736, 737, 752, 751), (727, 741, 749, 745), (750, 749, 768, 773), (722, 736, 747, 743), (723, 722, 743, 744), (747, 736, 751, 755, 757, 758, 759, 760, 756), (749, 741, 753, 767, 769, 770, 771, 772, 768), (737, 748, 761, 763, 764, 765, 766, 762, 752), (751, 752, 762, 755), (741, 742, 754, 753), (742, 750, 773, 775, 776, 777, 778, 774, 754), (753, 754, 774, 767), (755, 762, 766, 757), (757, 766, 765, 758), (758, 765, 764, 759), (759, 764, 763, 760), (760, 763, 761, 756), (767, 774, 778, 769), (769, 778, 777, 770), (770, 777, 776, 771), (771, 776, 775, 772), (772, 775, 773, 768), (748, 747, 756, 761)])
_uv = me_cube_001.uv_layers.new(name='UVMap')
_uv.uv.foreach_set('vector', [0.125, 0.5, 0.125, 0.75, 0.125, 0.75, 0.125, 0.5, 0.625, 0.0, 0.375, 0.0, 0.375, 0.0, 0.625, 0.0, 0.375, 0.75, 0.375, 0.5, 0.375, 0.5, 0.375, 0.75, 0.375, 0.25, 0.625, 0.25, 0.625, 0.25, 0.375, 0.25, 0.1623, 0.7127, 0.1566, 0.6718, 0.1546, 0.6416, 0.1546, 0.6084, 0.1566, 0.5782, 0.1623, 0.5373, 0.2032, 0.5316, 0.2334, 0.5296, 0.2666, 0.5296, 0.2968, 0.5316, 0.3377, 0.5373, 0.3434, 0.5782, 0.3454, 0.6084, 0.3454, 0.6416, 0.3434, 0.6718, 0.3377, 0.7127, 0.2968, 0.7184, 0.2666, 0.7204, 0.2334, 0.7204, 0.2032, 0.7184, 0.625, 0.5, 0.875, 0.5, 0.875, 0.75, 0.625, 0.75, 0.2666, 0.7204, 0.2334, 0.7204, 0.2334, 0.7204, 0.2666, 0.7204, 0.375, 0.5, 0.375, 0.75, 0.375, 0.75, 0.3454, 0.6416, 0.3454, 0.6084, 0.375, 0.5, 0.3454, 0.6084, 0.3454, 0.6416, 0.3454, 0.6416, 0.3454, 0.6084, 0.125, 0.75, 0.125, 0.5, 0.125, 0.5, 0.1546, 0.6084, 0.1546, 0.6416, 0.125, 0.75, 0.375, 0.75, 0.375, 0.75, 0.125, 0.75, 0.125, 0.75, 0.2334, 0.7204, 0.2666, 0.7204, 0.2334, 0.5296, 0.2666, 0.5296, 0.2666, 0.5296, 0.2334, 0.5296, 0.125, 0.5, 0.375, 0.5, 0.375, 0.5, 0.2666, 0.5296, 0.2334, 0.5296, 0.125, 0.5, 0.1546, 0.6416, 0.1546, 0.6718, 0.125, 0.75, 0.1546, 0.6718, 0.1546, 0.6973, 0.125, 0.75, 0.1546, 0.6973, 0.1546, 0.7144, 0.125, 0.75, 0.1546, 0.7144, 0.1546, 0.7204, 0.125, 0.75, 0.2334, 0.5296, 0.2032, 0.5296, 0.125, 0.5, 0.2032, 0.5296, 0.1777, 0.5296, 0.125, 0.5, 0.1777, 0.5296, 0.1606, 0.5296, 0.125, 0.5, 0.1606, 0.5296, 0.1546, 0.5296, 0.125, 0.5, 0.2666, 0.7204, 0.2968, 0.7204, 0.375, 0.75, 0.2968, 0.7204, 0.3223, 0.7204, 0.375, 0.75, 0.3223, 0.7204, 0.3394, 0.7204, 0.375, 0.75, 0.3394, 0.7204, 0.3454, 0.7204, 0.375, 0.75, 0.3454, 0.6084, 0.3454, 0.5782, 0.375, 0.5, 0.3454, 0.5782, 0.3454, 0.5527, 0.375, 0.5, 0.3454, 0.5527, 0.3454, 0.5356, 0.375, 0.5, 0.3454, 0.5356, 0.3454, 0.5296, 0.375, 0.5, 0.2666, 0.7204, 0.2666, 0.7204, 0.2968, 0.7184, 0.2968, 0.7204, 0.2968, 0.7204, 0.2968, 0.7184, 0.3377, 0.7127, 0.3454, 0.7204, 0.3454, 0.7204, 0.3377, 0.7127, 0.3434, 0.6718, 0.3454, 0.6718, 0.3454, 0.6718, 0.3434, 0.6718, 0.3454, 0.6416, 0.3454, 0.6416, 0.2666, 0.5296, 0.2666, 0.5296, 0.2968, 0.5296, 0.2968, 0.5316, 0.2968, 0.5316, 0.2968, 0.5296, 0.3454, 0.5296, 0.3377, 0.5373, 0.3377, 0.5373, 0.3454, 0.5296, 0.3454, 0.5782, 0.3434, 0.5782, 0.3434, 0.5782, 0.3454, 0.5782, 0.3454, 0.6084, 0.3454, 0.6084, 0.2334, 0.5296, 0.2334, 0.5296, 0.2032, 0.5316, 0.2032, 0.5296, 0.2032, 0.5296, 0.2032, 0.5316, 0.1623, 0.5373, 0.1546, 0.5296, 0.1546, 0.5296, 0.1623, 0.5373, 0.1566, 0.5782, 0.1546, 0.5782, 0.1546, 0.5782, 0.1566, 0.5782, 0.1546, 0.6084, 0.1546, 0.6084, 0.2334, 0.7204, 0.2334, 0.7204, 0.2032, 0.7204, 0.2032, 0.7184, 0.2032, 0.7184, 0.2032, 0.7204, 0.1546, 0.7204, 0.1623, 0.7127, 0.1623, 0.7127, 0.1546, 0.7204, 0.1546, 0.6718, 0.1566, 0.6718, 0.1566, 0.6718, 0.1546, 0.6718, 0.1546, 0.6416, 0.1546, 0.6416, 0.1546, 0.6416, 0.1546, 0.6084, 0.1546, 0.6084, 0.1546, 0.6416, 0.375, 0.25, 0.625, 0.25, 0.625, 0.5, 0.375, 0.5, 0.375, 0.75, 0.625, 0.75, 0.625, 1.0, 0.375, 1.0, 0.125, 0.75, 0.375, 0.75, 0.375, 0.75, 0.125, 0.75, 0.625, 0.5, 0.375, 0.5, 0.375, 0.5, 0.625, 0.5, 0.375, 0.5, 0.125, 0.5, 0.125, 0.5, 0.375, 0.5, 0.625, 0.75, 0.875, 0.75, 0.875, 0.75, 0.625, 0.75, 0.375, 0.75, 0.625, 0.75, 0.625, 0.75, 0.375, 0.75, 0.875, 0.5, 0.625, 0.5, 0.625, 0.5, 0.875, 0.5, 0.375, 0.5, 0.625, 0.5, 0.625, 0.75, 0.375, 0.75, 0.625, 0.5, 0.625, 0.75, 0.625, 0.75, 0.625, 0.5, 0.375, 0.5, 0.625, 0.5, 0.625, 0.5, 0.375, 0.5, 0.625, 0.75, 0.375, 0.75, 0.375, 0.75, 0.625, 0.75, 0.625, 0.5, 0.375, 0.5, 0.375, 0.5, 0.625, 0.5, 0.375, 0.75, 0.625, 0.75, 0.625, 0.75, 0.375, 0.75, 0.0, 0.0, 0.0, 0.0, 0.0, 0.0, 0.0, 0.0, 0.0, 0.0, 0.0, 0.0, 0.0, 0.0, 0.0, 0.0, 0.0, 0.0, 0.0, 0.0, 0.0, 0.0, 0.0, 0.0, 0.375, 0.0, 0.625, 0.0, 0.625, 0.25, 0.375, 0.25, 0.625, 0.25, 0.375, 0.25, 0.375, 0.25, 0.625, 0.25, 0.375, 0.0, 0.625, 0.0, 0.625, 0.0, 0.375, 0.0, 0.875, 0.75, 0.875, 0.5, 0.875, 0.5, 0.875, 0.75, 0.375, 0.25, 0.625, 0.25, 0.625, 0.25, 0.375, 0.25, 0.0, 0.0, 0.0, 0.0, 0.0, 0.0, 0.0, 0.0, 0.0, 0.0, 0.0, 0.0, 0.625, 0.0, 0.375, 0.0, 0.375, 0.0, 0.625, 0.0, 0.0, 0.0, 0.0, 0.0, 0.0, 0.0, 0.0, 0.0, 0.0, 0.0, 0.0, 0.0, 0.0, 0.0, 0.0, 0.0, 0.0, 0.0, 0.0, 0.0, 0.0, 0.0, 0.0, 0.0, 0.0, 0.0, 0.0, 0.0, 0.0, 0.0, 0.0, 0.0, 0.0, 0.0, 0.0, 0.0, 0.0, 0.0, 0.0, 0.0, 0.0, 0.0, 0.0, 0.0, 0.0, 0.0, 0.0, 0.0, 0.0, 0.0, 0.0, 0.0, 0.0, 0.0, 0.0, 0.0, 0.0, 0.0, 0.0, 0.0, 0.0, 0.0, 0.0, 0.0, 0.0, 0.0, 0.0, 0.0, 0.0, 0.0, 0.0, 0.0, 0.0, 0.0, 0.0, 0.0, 0.0, 0.0, 0.0, 0.0, 0.0, 0.0, 0.0, 0.0, 0.0, 0.0, 0.0, 0.0, 0.0, 0.0, 0.0, 0.0, 0.0, 0.0, 0.0, 0.0, 0.0, 0.0, 0.0, 0.0, 0.0, 0.0, 0.0, 0.0, 0.0, 0.0, 0.0, 0.0, 0.0, 0.0, 0.0, 0.0, 0.0, 0.0, 0.0, 0.0, 0.0, 0.0, 0.0, 0.0, 0.0, 0.0, 0.0, 0.0, 0.0, 0.0, 0.0, 0.0, 0.0, 0.0, 0.0, 0.0, 0.0, 0.0, 0.0, 0.0, 0.0, 0.0, 0.0, 0.0, 0.0, 0.0, 0.0, 0.0, 0.0, 0.0, 0.0, 0.0, 0.0, 0.0, 0.0, 0.0, 0.0, 0.0, 0.0, 0.0, 0.0, 0.0, 0.0, 0.0, 0.0, 0.0, 0.0, 0.0, 0.0, 0.0, 0.0, 0.0, 0.0, 0.0, 0.0, 0.0, 0.0, 0.0, 0.0, 0.0, 0.0, 0.0, 0.0, 0.0, 0.0, 0.0, 0.0, 0.0, 0.0, 0.0, 0.0, 0.0, 0.0, 0.0, 0.0, 0.0, 0.0, 0.0, 0.0, 0.0, 0.0, 0.0, 0.0, 0.0, 0.0, 0.0, 0.0, 0.0, 0.0, 0.0, 0.0, 0.0, 0.0, 0.0, 0.0, 0.0, 0.0, 0.0, 0.0, 0.0, 0.0, 0.0, 0.0, 0.0, 0.875, 0.75, 0.625, 0.75, 0.625, 0.75, 0.875, 0.75, 0.0, 0.0, 0.0, 0.0, 0.0, 0.0, 0.0, 0.0, 0.0, 0.0, 0.0, 0.0, 0.0, 0.0, 0.0, 0.0, 0.0, 0.0, 0.0, 0.0, 0.0, 0.0, 0.0, 0.0, 0.0, 0.0, 0.0, 0.0, 0.0, 0.0, 0.0, 0.0, 0.0, 0.0, 0.0, 0.0, 0.0, 0.0, 0.0, 0.0, 0.625, 0.5, 0.875, 0.5, 0.875, 0.5, 0.625, 0.5, 0.0, 0.0, 0.0, 0.0, 0.0, 0.0, 0.0, 0.0, 0.0, 0.0, 0.0, 0.0, 0.0, 0.0, 0.0, 0.0, 0.0, 0.0, 0.0, 0.0, 0.0, 0.0, 0.0, 0.0, 0.0, 0.0, 0.0, 0.0, 0.0, 0.0, 0.0, 0.0, 0.0, 0.0, 0.0, 0.0, 0.0, 0.0, 0.0, 0.0, 0.0, 0.0, 0.0, 0.0, 0.0, 0.0, 0.0, 0.0, 0.0, 0.0, 0.0, 0.0, 0.0, 0.0, 0.0, 0.0, 0.0, 0.0, 0.0, 0.0, 0.0, 0.0, 0.0, 0.0, 0.0, 0.0, 0.0, 0.0, 0.0, 0.0, 0.0, 0.0, 0.0, 0.0, 0.0, 0.0, 0.0, 0.0, 0.0, 0.0, 0.0, 0.0, 0.0, 0.0, 0.0, 0.0, 0.0, 0.0, 0.0, 0.0, 0.0, 0.0, 0.0, 0.0, 0.0, 0.0, 0.0, 0.0, 0.0, 0.0, 0.0, 0.0, 0.0, 0.0, 0.0, 0.0, 0.0, 0.0, 0.0, 0.0, 0.0, 0.0, 0.0, 0.0, 0.0, 0.0, 0.0, 0.0, 0.0, 0.0, 0.0, 0.0, 0.0, 0.0, 0.0, 0.0, 0.0, 0.0, 0.0, 0.0, 0.0, 0.0, 0.0, 0.0, 0.0, 0.0, 0.0, 0.0, 0.0, 0.0, 0.0, 0.0, 0.0, 0.0, 0.0, 0.0, 0.0, 0.0, 0.0, 0.0, 0.0, 0.0, 0.0, 0.0, 0.0, 0.0, 0.0, 0.0, 0.0, 0.0, 0.0, 0.0, 0.0, 0.0, 0.0, 0.0, 0.0, 0.0, 0.0, 0.0, 0.0, 0.0, 0.0, 0.0, 0.0, 0.0, 0.0, 0.0, 0.0, 0.0, 0.0, 0.0, 0.0, 0.0, 0.0, 0.0, 0.0, 0.0, 0.0, 0.0, 0.0, 0.0, 0.0, 0.0, 0.0, 0.0, 0.0, 0.0, 0.0, 0.0, 0.0, 0.0, 0.0, 0.0, 0.0, 0.0, 0.0, 0.0, 0.0, 0.0, 0.0, 0.0, 0.0, 0.0, 0.0, 0.0, 0.0, 0.0, 0.0, 0.0, 0.0, 0.0, 0.0, 0.0, 0.0, 0.0, 0.0, 0.0, 0.0, 0.0, 0.0, 0.0, 0.0, 0.0, 0.0, 0.0, 0.0, 0.0, 0.0, 0.0, 0.0, 0.0, 0.0, 0.0, 0.0, 0.0, 0.0, 0.0, 0.0, 0.0, 0.0, 0.0, 0.0, 0.0, 0.0, 0.0, 0.0, 0.0, 0.0, 0.0, 0.0, 0.0, 0.0, 0.0, 0.0, 0.0, 0.0, 0.0, 0.0, 0.0, 0.0, 0.0, 0.0, 0.0, 0.0, 0.0, 0.0, 0.0, 0.0, 0.0, 0.0, 0.0, 0.0, 0.0, 0.0, 0.0, 0.0, 0.0, 0.0, 0.0, 0.0, 0.0, 0.0, 0.0, 0.0, 0.0, 0.0, 0.0, 0.0, 0.0, 0.0, 0.0, 0.0, 0.0, 0.0, 0.0, 0.0, 0.0, 0.0, 0.0, 0.0, 0.0, 0.0, 0.0, 0.0, 0.0, 0.0, 0.0, 0.0, 0.0, 0.0, 0.0, 0.0, 0.0, 0.0, 0.0, 0.0, 0.0, 0.0, 0.0, 0.0, 0.0, 0.0, 0.0, 0.0, 0.0, 0.0, 0.0, 0.0, 0.0, 0.0, 0.0, 0.0, 0.0, 0.0, 0.0, 0.0, 0.0, 0.0, 0.0, 0.0, 0.0, 0.0, 0.0, 0.0, 0.0, 0.0, 0.0, 0.0, 0.0, 0.0, 0.0, 0.0, 0.0, 0.0, 0.0, 0.0, 0.0, 0.0, 0.0, 0.0, 0.0, 0.0, 0.0, 0.0, 0.0, 0.0, 0.0, 0.0, 0.0, 0.0, 0.0, 0.0, 0.0, 0.0, 0.0, 0.0, 0.0, 0.0, 0.0, 0.0, 0.0, 0.0, 0.0, 0.0, 0.0, 0.0, 0.0, 0.0, 0.0, 0.0, 0.0, 0.0, 0.0, 0.0, 0.0, 0.0, 0.0, 0.0, 0.0, 0.0, 0.0, 0.0, 0.0, 0.0, 0.0, 0.0, 0.0, 0.0, 0.0, 0.0, 0.0, 0.0, 0.0, 0.0, 0.0, 0.0, 0.0, 0.0, 0.0, 0.0, 0.0, 0.0, 0.0, 0.0, 0.0, 0.0, 0.0, 0.0, 0.0, 0.0, 0.0, 0.0, 0.0, 0.0, 0.0, 0.0, 0.0, 0.0, 0.0, 0.0, 0.0, 0.0, 0.0, 0.0, 0.0, 0.0, 0.0, 0.0, 0.0, 0.0, 0.0, 0.0, 0.0, 0.0, 0.0, 0.0, 0.0, 0.0, 0.0, 0.0, 0.0, 0.0, 0.0, 0.0, 0.0, 0.0, 0.0, 0.0, 0.0, 0.0, 0.0, 0.0, 0.0, 0.0, 0.0, 0.0, 0.0, 0.0, 0.0, 0.0, 0.0, 0.0, 0.0, 0.0, 0.0, 0.0, 0.0, 0.0, 0.0, 0.0, 0.0, 0.0, 0.0, 0.0, 0.0, 0.0, 0.0, 0.0, 0.0, 0.0, 0.0, 0.0, 0.0, 0.0, 0.0, 0.0, 0.0, 0.0, 0.0, 0.0, 0.0, 0.0, 0.0, 0.0, 0.0, 0.0, 0.0, 0.0, 0.0, 0.0, 0.0, 0.0, 0.0, 0.0, 0.0, 0.0, 0.0, 0.0, 0.0, 0.0, 0.0, 0.0, 0.0, 0.0, 0.0, 0.0, 0.0, 0.0, 0.0, 0.0, 0.0, 0.0, 0.0, 0.0, 0.0, 0.0, 0.0, 0.0, 0.0, 0.0, 0.0, 0.0, 0.0, 0.0, 0.0, 0.0, 0.0, 0.0, 0.0, 0.0, 0.0, 0.0, 0.0, 0.0, 0.0, 0.0, 0.0, 0.0, 0.0, 0.0, 0.0, 0.0, 0.0, 0.0, 0.0, 0.0, 0.0, 0.0, 0.0, 0.0, 0.0, 0.0, 0.0, 0.0, 0.0, 0.0, 0.0, 0.0, 0.0, 0.0, 0.0, 0.0, 0.0, 0.0, 0.0, 0.0, 0.0, 0.0, 0.0, 0.0, 0.0, 0.0, 0.0, 0.0, 0.0, 0.0, 0.0, 0.0, 0.0, 0.0, 0.0, 0.0, 0.0, 0.0, 0.0, 0.0, 0.0, 0.0, 0.0, 0.0, 0.0, 0.0, 0.0, 0.0, 0.0, 0.0, 0.0, 0.0, 0.0, 0.0, 0.0, 0.0, 0.0, 0.0, 0.0, 0.0, 0.0, 0.0, 0.0, 0.0, 0.0, 0.0, 0.0, 0.0, 0.0, 0.0, 0.0, 0.0, 0.0, 0.0, 0.0, 0.0, 0.0, 0.0, 0.0, 0.0, 0.0, 0.0, 0.0, 0.0, 0.0, 0.0, 0.0, 0.0, 0.0, 0.0, 0.0, 0.0, 0.0, 0.0, 0.0, 0.0, 0.0, 0.0, 0.0, 0.0, 0.0, 0.0, 0.0, 0.0, 0.0, 0.0, 0.0, 0.0, 0.0, 0.0, 0.0, 0.0, 0.0, 0.0, 0.0, 0.0, 0.0, 0.0, 0.0, 0.0, 0.0, 0.0, 0.0, 0.0, 0.0, 0.0, 0.0, 0.0, 0.0, 0.0, 0.0, 0.0, 0.0, 0.0, 0.0, 0.0, 0.0, 0.0, 0.0, 0.0, 0.0, 0.0, 0.0, 0.0, 0.0, 0.0, 0.0, 0.0, 0.0, 0.0, 0.0, 0.0, 0.0, 0.0, 0.0, 0.0, 0.0, 0.0, 0.0, 0.0, 0.0, 0.0, 0.0, 0.0, 0.0, 0.0, 0.0, 0.0, 0.0, 0.0, 0.0, 0.0, 0.0, 0.0, 0.0, 0.0, 0.0, 0.0, 0.0, 0.0, 0.0, 0.0, 0.0, 0.0, 0.0, 0.0, 0.0, 0.0, 0.0, 0.0, 0.0, 0.0, 0.0, 0.0, 0.0, 0.0, 0.0, 0.0, 0.0, 0.0, 0.0, 0.0, 0.0, 0.0, 0.0, 0.0, 0.0, 0.0, 0.0, 0.0, 0.0, 0.0, 0.0, 0.0, 0.0, 0.0, 0.0, 0.0, 0.0, 0.0, 0.0, 0.0, 0.0, 0.0, 0.0, 0.0, 0.0, 0.0, 0.0, 0.0, 0.0, 0.0, 0.0, 0.0, 0.0, 0.0, 0.0, 0.0, 0.0, 0.0, 0.0, 0.0, 0.0, 0.0, 0.0, 0.0, 0.0, 0.0, 0.0, 0.0, 0.0, 0.0, 0.0, 0.0, 0.0, 0.0, 0.0, 0.0, 0.0, 0.0, 0.0, 0.0, 0.0, 0.0, 0.0, 0.0, 0.0, 0.0, 0.0, 0.0, 0.0, 0.0, 0.0, 0.0, 0.0, 0.0, 0.0, 0.0, 0.0, 0.0, 0.0, 0.0, 0.0, 0.0, 0.0, 0.0, 0.0, 0.0, 0.0, 0.0, 0.0, 0.0, 0.0, 0.0, 0.0, 0.0, 0.0, 0.0, 0.0, 0.0, 0.0, 0.0, 0.0, 0.0, 0.0, 0.0, 0.0, 0.0, 0.0, 0.0, 0.0, 0.0, 0.0, 0.0, 0.0, 0.0, 0.0, 0.0, 0.0, 0.0, 0.0, 0.0, 0.0, 0.0, 0.0, 0.0, 0.0, 0.0, 0.0, 0.0, 0.0, 0.0, 0.0, 0.0, 0.0, 0.0, 0.0, 0.0, 0.0, 0.0, 0.0, 0.0, 0.0, 0.0, 0.0, 0.0, 0.0, 0.0, 0.0, 0.0, 0.0, 0.0, 0.0, 0.0, 0.0, 0.0, 0.0, 0.0, 0.0, 0.0, 0.0, 0.0, 0.0, 0.0, 0.0, 0.0, 0.0, 0.0, 0.0, 0.0, 0.0, 0.0, 0.0, 0.0, 0.0, 0.0, 0.0, 0.0, 0.0, 0.0, 0.0, 0.0, 0.0, 0.0, 0.0, 0.0, 0.0, 0.0, 0.0, 0.0, 0.0, 0.0, 0.0, 0.0, 0.0, 0.0, 0.0, 0.0, 0.0, 0.0, 0.0, 0.0, 0.0, 0.0, 0.0, 0.0, 0.0, 0.0, 0.0, 0.0, 0.0, 0.0, 0.0, 0.0, 0.0, 0.0, 0.0, 0.0, 0.0, 0.0, 0.0, 0.0, 0.0, 0.0, 0.0, 0.0, 0.0, 0.0, 0.0, 0.0, 0.0, 0.0, 0.0, 0.0, 0.0, 0.0, 0.0, 0.0, 0.0, 0.0, 0.0, 0.0, 0.0, 0.0, 0.0, 0.0, 0.0, 0.0, 0.0, 0.0, 0.0, 0.0, 0.0, 0.0, 0.0, 0.0, 0.0, 0.0, 0.0, 0.0, 0.0, 0.0, 0.0, 0.0, 0.0, 0.0, 0.0, 0.0, 0.0, 0.0, 0.0, 0.0, 0.0, 0.0, 0.0, 0.0, 0.0, 0.0, 0.0, 0.0, 0.0, 0.0, 0.0, 0.0, 0.0, 0.0, 0.0, 0.0, 0.0, 0.0, 0.0, 0.0, 0.0, 0.0, 0.0, 0.0, 0.0, 0.0, 0.0, 0.0, 0.0, 0.0, 0.0, 0.0, 0.0, 0.0, 0.0, 0.0, 0.0, 0.0, 0.0, 0.0, 0.0, 0.0, 0.0, 0.0, 0.0, 0.0, 0.0, 0.0, 0.0, 0.0, 0.0, 0.0, 0.0, 0.0, 0.0, 0.0, 0.0, 0.0, 0.0, 0.0, 0.0, 0.0, 0.0, 0.0, 0.0, 0.0, 0.0, 0.0, 0.0, 0.0, 0.0, 0.0, 0.0, 0.0, 0.0, 0.0, 0.0, 0.0, 0.0, 0.0, 0.0, 0.0, 0.0, 0.0, 0.0, 0.0, 0.0, 0.0, 0.0, 0.0, 0.0, 0.0, 0.0, 0.0, 0.0, 0.0, 0.0, 0.0, 0.0, 0.0, 0.0, 0.0, 0.0, 0.0, 0.0, 0.0, 0.0, 0.0, 0.0, 0.0, 0.0, 0.0, 0.0, 0.0, 0.0, 0.0, 0.0, 0.0, 0.0, 0.0, 0.0, 0.0, 0.0, 0.0, 0.0, 0.0, 0.0, 0.0, 0.0, 0.0, 0.0, 0.0, 0.0, 0.0, 0.0, 0.0, 0.0, 0.0, 0.0, 0.0, 0.0, 0.0, 0.0, 0.0, 0.0, 0.0, 0.0, 0.0, 0.0, 0.0, 0.0, 0.0, 0.0, 0.0, 0.0, 0.0, 0.0, 0.0, 0.0, 0.0, 0.0, 0.0, 0.0, 0.0, 0.0, 0.0, 0.0, 0.0, 0.0, 0.0, 0.0, 0.0, 0.0, 0.0, 0.0, 0.0, 0.0, 0.0, 0.0, 0.0, 0.0, 0.0, 0.0, 0.0, 0.0, 0.0, 0.0, 0.0, 0.0, 0.0, 0.0, 0.0, 0.0, 0.0, 0.0, 0.0, 0.0, 0.0, 0.0, 0.0, 0.0, 0.0, 0.0, 0.0, 0.0, 0.0, 0.0, 0.0, 0.0, 0.0, 0.0, 0.0, 0.0, 0.0, 0.0, 0.0, 0.0, 0.0, 0.0, 0.0, 0.0, 0.0, 0.0, 0.0, 0.0, 0.0, 0.0, 0.0, 0.0, 0.0, 0.0, 0.0, 0.0, 0.0, 0.0, 0.0, 0.0, 0.0, 0.0, 0.0, 0.0, 0.0, 0.0, 0.0, 0.0, 0.0, 0.0, 0.0, 0.0, 0.0, 0.0, 0.0, 0.0, 0.0, 0.0, 0.0, 0.0, 0.0, 0.0, 0.0, 0.0, 0.0, 0.0, 0.0, 0.0, 0.0, 0.0, 0.0, 0.0, 0.0, 0.0, 0.0, 0.0, 0.0, 0.0, 0.0, 0.0, 0.0, 0.0, 0.0, 0.0, 0.0, 0.0, 0.0, 0.0, 0.0, 0.0, 0.0, 0.0, 0.0, 0.0, 0.0, 0.0, 0.0, 0.0, 0.0, 0.0, 0.0, 0.0, 0.0, 0.0, 0.0, 0.0, 0.0, 0.0, 0.0, 0.0, 0.0, 0.0, 0.0, 0.0, 0.0, 0.0, 0.0, 0.0, 0.0, 0.0, 0.0, 0.0, 0.0, 0.0, 0.0, 0.0, 0.0, 0.0, 0.0, 0.0, 0.0, 0.0, 0.0, 0.0, 0.0, 0.0, 0.0, 0.0, 0.0, 0.0, 0.0, 0.0, 0.0, 0.0, 0.0, 0.0, 0.0, 0.0, 0.0, 0.0, 0.0, 0.0, 0.0, 0.0, 0.0, 0.0, 0.0, 0.0, 0.0, 0.0, 0.0, 0.0, 0.0, 0.0, 0.0, 0.0, 0.0, 0.0, 0.0, 0.0, 0.0, 0.0, 0.0, 0.0, 0.0, 0.0, 0.0, 0.0, 0.0, 0.0, 0.0, 0.0, 0.0, 0.0, 0.0, 0.0, 0.0, 0.0, 0.0, 0.0, 0.0, 0.0, 0.0, 0.0, 0.0, 0.0, 0.0, 0.0, 0.0, 0.0, 0.0, 0.0, 0.0, 0.0, 0.0, 0.0, 0.0, 0.0, 0.0, 0.0, 0.0, 0.0, 0.0, 0.0, 0.0, 0.0, 0.0, 0.0, 0.0, 0.0, 0.0, 0.0, 0.0, 0.0, 0.0, 0.0, 0.0, 0.0, 0.0, 0.0, 0.0, 0.0, 0.0, 0.0, 0.0, 0.0, 0.0, 0.0, 0.0, 0.0, 0.0, 0.0, 0.0, 0.0, 0.0, 0.0, 0.0, 0.0, 0.0, 0.0, 0.0, 0.0, 0.0, 0.0, 0.0, 0.0, 0.0, 0.0, 0.0, 0.0, 0.0, 0.0, 0.0, 0.0, 0.0, 0.0, 0.0, 0.0, 0.0, 0.0, 0.0, 0.0, 0.0, 0.0, 0.0, 0.0, 0.0, 0.0, 0.0, 0.0, 0.0, 0.0, 0.0, 0.0, 0.0, 0.0, 0.0, 0.0, 0.0, 0.0, 0.0, 0.0, 0.0, 0.0, 0.0, 0.0, 0.0, 0.0, 0.0, 0.0, 0.0, 0.0, 0.0, 0.0, 0.0, 0.0, 0.0, 0.0, 0.0, 0.0, 0.0, 0.0, 0.0, 0.0, 0.0, 0.0, 0.0, 0.0, 0.0, 0.0, 0.0, 0.0, 0.0, 0.0, 0.0, 0.0, 0.0, 0.0, 0.0, 0.0, 0.0, 0.0, 0.0, 0.0, 0.0, 0.0, 0.0, 0.0, 0.0, 0.0, 0.0, 0.0, 0.0, 0.0, 0.0, 0.0, 0.0, 0.0, 0.0, 0.0, 0.0, 0.0, 0.0, 0.0, 0.0, 0.0, 0.0, 0.0, 0.0, 0.0, 0.0, 0.0, 0.0, 0.0, 0.0, 0.0, 0.0, 0.0, 0.0, 0.0, 0.0, 0.0, 0.0, 0.0, 0.0, 0.0, 0.0, 0.0, 0.0, 0.0, 0.0, 0.0, 0.0, 0.0, 0.0, 0.0, 0.0, 0.0, 0.0, 0.0, 0.0, 0.0, 0.0, 0.0, 0.0, 0.0, 0.0, 0.0, 0.0, 0.0, 0.0, 0.0, 0.0, 0.0, 0.0, 0.0, 0.0, 0.0, 0.0, 0.0, 0.0, 0.0, 0.0, 0.0, 0.0, 0.0, 0.0, 0.0, 0.0, 0.0, 0.0, 0.0, 0.0, 0.0, 0.0, 0.0, 0.0, 0.0, 0.0, 0.0, 0.0, 0.0, 0.0, 0.0, 0.0, 0.0, 0.0, 0.0, 0.0, 0.0, 0.0, 0.0, 0.0, 0.0, 0.0, 0.0, 0.0, 0.0, 0.0, 0.0, 0.0, 0.0, 0.0, 0.0, 0.0, 0.0, 0.0, 0.0, 0.0, 0.0, 0.0, 0.0, 0.0, 0.0, 0.0, 0.0, 0.0, 0.0, 0.0, 0.0, 0.0, 0.0, 0.0, 0.0, 0.0, 0.0, 0.0, 0.0, 0.0, 0.0, 0.0, 0.0, 0.0, 0.0, 0.0, 0.0, 0.0, 0.0, 0.0, 0.0, 0.0, 0.0, 0.0, 0.0, 0.0, 0.0, 0.0, 0.0, 0.0, 0.0, 0.0, 0.0, 0.0, 0.0, 0.0, 0.0, 0.0, 0.0, 0.0, 0.0, 0.0, 0.0, 0.0, 0.0, 0.0, 0.0, 0.0, 0.0, 0.0, 0.0, 0.0, 0.0, 0.0, 0.0, 0.0, 0.0, 0.0, 0.0, 0.0, 0.0, 0.0, 0.0, 0.0, 0.0, 0.0, 0.0, 0.0, 0.0, 0.0, 0.0, 0.0, 0.0, 0.0, 0.0, 0.0, 0.0, 0.0, 0.0, 0.0, 0.0, 0.0, 0.0, 0.0, 0.0, 0.0, 0.0, 0.0, 0.0, 0.0, 0.0, 0.0, 0.0, 0.0, 0.0, 0.0, 0.0, 0.0, 0.0, 0.0, 0.0, 0.0, 0.0, 0.0, 0.0, 0.0, 0.0, 0.0, 0.0, 0.0, 0.0, 0.0, 0.0, 0.0, 0.0, 0.0, 0.0, 0.0, 0.0, 0.0, 0.0, 0.0, 0.0, 0.0, 0.0, 0.0, 0.0, 0.0, 0.0, 0.0, 0.0, 0.0, 0.0, 0.0, 0.0, 0.0, 0.0, 0.0, 0.0, 0.0, 0.0, 0.0, 0.0, 0.0, 0.0, 0.0, 0.0, 0.0, 0.0, 0.0, 0.0, 0.0, 0.0, 0.0, 0.0, 0.0, 0.0, 0.0, 0.0, 0.0, 0.0, 0.0, 0.0, 0.0, 0.0, 0.0, 0.0, 0.0, 0.0, 0.0, 0.0, 0.0, 0.0, 0.0, 0.0, 0.0, 0.0, 0.0, 0.0, 0.0, 0.0, 0.0, 0.0, 0.0, 0.0, 0.0, 0.0, 0.0, 0.0, 0.0, 0.0, 0.0, 0.0, 0.0, 0.0, 0.0, 0.0, 0.0, 0.0, 0.0, 0.0, 0.0, 0.0, 0.0, 0.0, 0.0, 0.0, 0.0, 0.0, 0.0, 0.0, 0.0, 0.0, 0.0, 0.0, 0.0, 0.0, 0.0, 0.0, 0.0, 0.0, 0.0, 0.0, 0.0, 0.0, 0.0, 0.0, 0.0, 0.0, 0.0, 0.0, 0.0, 0.0, 0.0, 0.0, 0.0, 0.0, 0.0, 0.0, 0.0, 0.0, 0.0, 0.0, 0.0, 0.0, 0.0, 0.0, 0.0, 0.0, 0.0, 0.0, 0.0, 0.0, 0.0, 0.0, 0.0, 0.0, 0.0, 0.0, 0.0, 0.0, 0.0, 0.0, 0.0, 0.0, 0.0, 0.0, 0.0, 0.0, 0.0, 0.0, 0.0, 0.0, 0.0, 0.0, 0.0, 0.0, 0.0, 0.0, 0.0, 0.0, 0.0, 0.0, 0.0, 0.0, 0.0, 0.0, 0.0, 0.0, 0.0, 0.0, 0.0, 0.0, 0.0, 0.0, 0.0, 0.0, 0.0, 0.0, 0.0, 0.0, 0.0, 0.0, 0.0, 0.0, 0.0, 0.0, 0.0, 0.0, 0.0, 0.0, 0.0, 0.0, 0.0, 0.0, 0.0, 0.0, 0.0, 0.0, 0.0, 0.0, 0.0, 0.0, 0.0, 0.0, 0.0, 0.0, 0.0, 0.0, 0.0, 0.0, 0.0, 0.0, 0.0, 0.0, 0.0, 0.0, 0.0, 0.0, 0.0, 0.0, 0.0, 0.0, 0.0, 0.0, 0.0, 0.0, 0.0, 0.0, 0.0, 0.0, 0.0, 0.0, 0.0, 0.0, 0.0, 0.0, 0.0, 0.0, 0.0, 0.0, 0.0, 0.0, 0.0, 0.0, 0.0, 0.0, 0.0, 0.0, 0.0, 0.0, 0.0, 0.0, 0.0, 0.0, 0.0, 0.0, 0.0, 0.0, 0.0, 0.0, 0.0, 0.0, 0.0, 0.0, 0.0, 0.0, 0.0, 0.0, 0.0, 0.0, 0.0, 0.0, 0.0, 0.0, 0.0, 0.0, 0.0, 0.0, 0.0, 0.0, 0.0, 0.0, 0.0, 0.0, 0.0, 0.0, 0.0, 0.0, 0.0, 0.0, 0.0, 0.0, 0.0, 0.0, 0.0, 0.0, 0.0, 0.0, 0.0, 0.0, 0.0, 0.0, 0.0, 0.0, 0.0, 0.0, 0.0, 0.0, 0.0, 0.0, 0.0, 0.0, 0.0, 0.0, 0.0, 0.0, 0.0, 0.0, 0.0, 0.0, 0.0, 0.0, 0.0, 0.0, 0.0, 0.0, 0.0, 0.0, 0.0, 0.0, 0.0, 0.0, 0.0, 0.0, 0.0, 0.0, 0.0, 0.0, 0.0, 0.0, 0.0, 0.0, 0.0, 0.0, 0.0, 0.0, 0.0, 0.0, 0.0, 0.0, 0.0, 0.0, 0.0, 0.0, 0.0, 0.0, 0.0, 0.0, 0.0, 0.0, 0.0, 0.0, 0.0, 0.0, 0.0, 0.0, 0.0, 0.0, 0.0, 0.0, 0.0, 0.0, 0.0, 0.0, 0.0, 0.0, 0.0, 0.0, 0.0, 0.0, 0.0, 0.0, 0.0, 0.0, 0.0, 0.0, 0.0, 0.0, 0.0, 0.0, 0.0, 0.0, 0.0, 0.0, 0.0, 0.0, 0.0, 0.0, 0.0, 0.0, 0.0, 0.0, 0.0, 0.0, 0.0, 0.0, 0.0, 0.0, 0.0, 0.0, 0.0, 0.0, 0.0, 0.0, 0.0, 0.0, 0.0, 0.0, 0.0, 0.0, 0.0, 0.0, 0.0, 0.0, 0.0, 0.0, 0.0, 0.0, 0.0, 0.0, 0.0, 0.0, 0.0, 0.0, 0.0, 0.0, 0.0, 0.0, 0.0, 0.0, 0.0, 0.0, 0.0, 0.0, 0.0, 0.0, 0.0, 0.0, 0.0, 0.0, 0.0, 0.0, 0.0, 0.0, 0.0, 0.0, 0.0, 0.0, 0.0, 0.0, 0.0, 0.0, 0.0, 0.0, 0.0, 0.0, 0.0, 0.0, 0.0, 0.0, 0.0, 0.0, 0.0, 0.0, 0.0, 0.0, 0.0, 0.0, 0.0, 0.0, 0.0, 0.0, 0.0, 0.0, 0.0, 0.0, 0.0, 0.0, 0.0, 0.0, 0.0, 0.0, 0.0, 0.0, 0.0, 0.0, 0.0, 0.0, 0.0, 0.0, 0.0, 0.0, 0.0, 0.0, 0.0, 0.0, 0.0, 0.0, 0.0, 0.0, 0.0, 0.0, 0.0, 0.0, 0.0, 0.0, 0.0, 0.0, 0.0, 0.0, 0.0, 0.0, 0.0, 0.0, 0.0, 0.0, 0.0, 0.0, 0.0, 0.0, 0.0, 0.0, 0.0, 0.0, 0.0, 0.0, 0.0, 0.0, 0.0, 0.0, 0.0, 0.0, 0.0, 0.0, 0.0, 0.0, 0.0, 0.0, 0.0, 0.0, 0.0, 0.0, 0.0, 0.0, 0.0, 0.0, 0.0, 0.0, 0.0, 0.0, 0.0, 0.0, 0.0, 0.0, 0.0, 0.0, 0.0, 0.0, 0.0, 0.0, 0.0, 0.0, 0.0, 0.0, 0.0, 0.0, 0.0, 0.0, 0.0, 0.0, 0.0, 0.0, 0.0, 0.0, 0.0, 0.0, 0.0, 0.0, 0.0, 0.0, 0.0, 0.0, 0.0, 0.0, 0.0, 0.0, 0.0, 0.0, 0.0, 0.0, 0.0, 0.0, 0.0, 0.0, 0.0, 0.0, 0.0, 0.0, 0.0, 0.0, 0.0, 0.0, 0.0, 0.0, 0.0, 0.0, 0.0, 0.0, 0.0, 0.0, 0.0, 0.0, 0.0, 0.0, 0.0, 0.0, 0.0, 0.0, 0.0, 0.0, 0.0, 0.0, 0.0, 0.0, 0.0, 0.0, 0.0, 0.0, 0.0, 0.0, 0.0, 0.0, 0.0, 0.0, 0.0, 0.0, 0.0, 0.0, 0.0, 0.0, 0.0, 0.0, 0.0, 0.0, 0.0, 0.0, 0.0, 0.0, 0.0, 0.0, 0.0, 0.0, 0.0, 0.0, 0.0, 0.0, 0.0, 0.0, 0.0, 0.0, 0.0, 0.0, 0.0, 0.0, 0.0, 0.0, 0.0, 0.0, 0.0, 0.0, 0.0, 0.0, 0.0, 0.0, 0.0, 0.0, 0.0, 0.0, 0.0, 0.0, 0.0, 0.0, 0.0, 0.0, 0.0, 0.0, 0.0, 0.0, 0.0, 0.0, 0.0, 0.0, 0.0, 0.0, 0.0, 0.0, 0.0, 0.0, 0.0, 0.0, 0.0, 0.0, 0.0, 0.0, 0.0, 0.0, 0.0, 0.0, 0.0, 0.0, 0.0, 0.0, 0.0, 0.0, 0.0, 0.0, 0.0, 0.0, 0.0, 0.0, 0.0, 0.0, 0.0, 0.0, 0.0, 0.0, 0.0, 0.0, 0.0, 0.0, 0.0, 0.0, 0.0, 0.0, 0.0, 0.0, 0.0, 0.0, 0.0, 0.0, 0.0, 0.0, 0.0, 0.0, 0.0, 0.0, 0.0, 0.0, 0.0, 0.0, 0.0, 0.0, 0.0, 0.0, 0.0, 0.0, 0.0, 0.0, 0.0, 0.0, 0.0, 0.0, 0.0, 0.0, 0.0, 0.0, 0.0, 0.0, 0.0, 0.0, 0.0, 0.0, 0.0, 0.0, 0.0, 0.0, 0.0, 0.0, 0.0, 0.0, 0.0, 0.0, 0.0, 0.0, 0.0, 0.0, 0.0, 0.0, 0.0, 0.0, 0.0, 0.0, 0.0, 0.0, 0.0, 0.0, 0.0, 0.0, 0.0, 0.0, 0.0, 0.0, 0.0, 0.0, 0.0, 0.0, 0.0, 0.0, 0.0, 0.0, 0.0, 0.0, 0.0, 0.0, 0.0, 0.0, 0.0, 0.0, 0.0, 0.0, 0.0, 0.0, 0.0, 0.0, 0.0, 0.0, 0.0, 0.0, 0.0, 0.0, 0.0, 0.0, 0.0, 0.0, 0.0, 0.0, 0.0, 0.0, 0.0, 0.0, 0.0, 0.0, 0.0, 0.0, 0.0, 0.0, 0.0, 0.0, 0.0, 0.0, 0.0, 0.0, 0.0, 0.0, 0.0, 0.0, 0.0, 0.0, 0.0, 0.0, 0.0, 0.0, 0.0, 0.0, 0.0, 0.0, 0.0, 0.0, 0.0, 0.0, 0.0, 0.0, 0.0, 0.0, 0.0, 0.0, 0.0, 0.0, 0.0, 0.0, 0.0, 0.0, 0.0, 0.0, 0.0, 0.0, 0.0, 0.0, 0.0, 0.0, 0.0, 0.0, 0.0, 0.0, 0.0, 0.0, 0.0, 0.0, 0.0, 0.0, 0.0, 0.0, 0.0, 0.0, 0.0, 0.0, 0.0, 0.0, 0.0, 0.0, 0.0, 0.0, 0.0, 0.0, 0.0, 0.0, 0.0, 0.0, 0.0, 0.0, 0.0, 0.0, 0.0, 0.0, 0.0, 0.0, 0.0, 0.0, 0.0, 0.0, 0.0, 0.0, 0.0, 0.0, 0.0, 0.0, 0.0, 0.0, 0.0, 0.0, 0.0, 0.0, 0.0, 0.0, 0.0, 0.0, 0.0, 0.0, 0.0, 0.0, 0.0, 0.0, 0.0, 0.0, 0.0, 0.0, 0.0, 0.0, 0.0, 0.0, 0.0, 0.0, 0.0, 0.0, 0.0, 0.0, 0.0, 0.0, 0.0, 0.0, 0.0, 0.0, 0.0, 0.0, 0.0, 0.0, 0.0, 0.0, 0.0, 0.0, 0.0, 0.0, 0.0, 0.0, 0.0, 0.0, 0.0, 0.0, 0.0, 0.0, 0.0, 0.0, 0.0, 0.0, 0.0, 0.0, 0.0, 0.0, 0.0, 0.0, 0.0, 0.0, 0.0, 0.0, 0.0, 0.0, 0.0, 0.0, 0.0, 0.0, 0.0, 0.0, 0.0, 0.0, 0.0, 0.0, 0.0, 0.0, 0.0, 0.0, 0.0, 0.0, 0.0, 0.0, 0.0, 0.0, 0.0, 0.0, 0.0, 0.0, 0.0, 0.0, 0.0, 0.0, 0.0, 0.0, 0.0, 0.0, 0.0, 0.0, 0.0, 0.0, 0.0, 0.0, 0.0, 0.0, 0.0, 0.0, 0.0, 0.0, 0.0, 0.0, 0.0, 0.0, 0.0, 0.0, 0.0, 0.0, 0.0, 0.0, 0.0, 0.0, 0.0, 0.0, 0.0, 0.0, 0.0, 0.0, 0.0, 0.0, 0.0, 0.0, 0.0, 0.0, 0.0, 0.0, 0.0, 0.0, 0.0, 0.0, 0.0, 0.0, 0.0, 0.0, 0.0, 0.0, 0.0, 0.0, 0.0, 0.0, 0.0, 0.0, 0.0, 0.0, 0.0, 0.0, 0.0, 0.0, 0.0, 0.0, 0.0, 0.0, 0.0, 0.0, 0.0, 0.0, 0.0, 0.0, 0.0, 0.0, 0.0, 0.0, 0.0, 0.0, 0.0, 0.0, 0.0, 0.0, 0.0, 0.0, 0.0, 0.0, 0.0, 0.0, 0.0, 0.0, 0.0, 0.0, 0.0, 0.0, 0.0, 0.0, 0.0, 0.0, 0.0, 0.0, 0.0, 0.0, 0.0, 0.0, 0.0, 0.0, 0.0, 0.0, 0.0, 0.0, 0.0, 0.0, 0.0, 0.0, 0.0, 0.0, 0.0, 0.0, 0.0, 0.0, 0.0, 0.0, 0.0, 0.0, 0.0, 0.0, 0.0, 0.0, 0.0, 0.0, 0.0, 0.0, 0.0, 0.0, 0.0, 0.0, 0.0, 0.0, 0.0, 0.0, 0.0, 0.0, 0.0, 0.0, 0.0, 0.0, 0.0, 0.0, 0.0, 0.0, 0.0, 0.0, 0.0, 0.0, 0.0, 0.0, 0.0, 0.0, 0.0, 0.0, 0.0, 0.0, 0.0, 0.0, 0.0, 0.0, 0.0, 0.0, 0.0, 0.0, 0.0, 0.0, 0.0, 0.0, 0.0, 0.0, 0.0, 0.0, 0.0, 0.0, 0.0, 0.0, 0.0, 0.0, 0.0, 0.0, 0.0, 0.0, 0.0, 0.0, 0.0, 0.0, 0.0, 0.0, 0.0, 0.0, 0.0, 0.0, 0.0, 0.0, 0.0, 0.0, 0.0, 0.0, 0.0, 0.0, 0.0, 0.0, 0.0, 0.0, 0.0, 0.0, 0.0, 0.0, 0.0, 0.0, 0.0, 0.0, 0.0, 0.0, 0.0, 0.0, 0.0, 0.0, 0.0, 0.0, 0.0, 0.0, 0.0, 0.0, 0.0, 0.0, 0.0, 0.0, 0.0, 0.0, 0.0, 0.0, 0.0, 0.0, 0.0, 0.0, 0.0, 0.0, 0.0, 0.0, 0.0, 0.0, 0.0, 0.0, 0.0, 0.0, 0.0, 0.0, 0.0, 0.0, 0.0, 0.0, 0.0, 0.0, 0.0, 0.0, 0.0, 0.0, 0.0, 0.0, 0.0, 0.0, 0.0, 0.0, 0.0, 0.0, 0.0, 0.0, 0.0, 0.0, 0.0, 0.0, 0.0, 0.0, 0.0, 0.0, 0.0, 0.0, 0.0, 0.0, 0.0, 0.0, 0.0, 0.0, 0.0, 0.0, 0.0, 0.0, 0.0, 0.0, 0.0, 0.0, 0.0, 0.0, 0.0, 0.0, 0.0, 0.0, 0.0, 0.0, 0.0, 0.0, 0.0, 0.0, 0.0, 0.0, 0.0, 0.0, 0.0, 0.0, 0.0, 0.0, 0.0, 0.0, 0.0, 0.0, 0.0, 0.0, 0.0, 0.0, 0.0, 0.0, 0.0, 0.0, 0.0, 0.0, 0.0, 0.0, 0.0, 0.0, 0.0, 0.0, 0.0, 0.0, 0.0, 0.0, 0.0, 0.0, 0.0, 0.0, 0.0, 0.0, 0.0, 0.0, 0.0, 0.0, 0.0, 0.0, 0.0, 0.0, 0.0, 0.0, 0.0, 0.0, 0.0, 0.0, 0.0, 0.0, 0.0, 0.0, 0.0, 0.0, 0.0, 0.0, 0.0, 0.0, 0.0, 0.0, 0.0, 0.0, 0.0, 0.0, 0.0, 0.0, 0.0, 0.0, 0.0, 0.0, 0.0, 0.0, 0.0, 0.0, 0.0, 0.0, 0.0, 0.0, 0.0, 0.0, 0.0, 0.0, 0.0, 0.0, 0.0, 0.0, 0.0, 0.0, 0.0, 0.0, 0.0, 0.0, 0.0, 0.0, 0.0, 0.0, 0.0, 0.0, 0.0, 0.0, 0.0, 0.0, 0.0, 0.0, 0.0, 0.0, 0.0, 0.0, 0.0, 0.0, 0.0, 0.0, 0.0, 0.0, 0.0, 0.0, 0.0, 0.0, 0.0, 0.0, 0.0, 0.0, 0.0, 0.0, 0.0, 0.0, 0.0, 0.0, 0.0, 0.0, 0.0, 0.0, 0.0, 0.0, 0.0, 0.0, 0.0, 0.0, 0.0, 0.0, 0.0, 0.0, 0.0, 0.0, 0.0, 0.0, 0.0, 0.0, 0.0, 0.0, 0.0, 0.0, 0.0, 0.0, 0.0, 0.0, 0.0, 0.0, 0.0, 0.0, 0.0, 0.0, 0.0, 0.0, 0.0, 0.0, 0.0, 0.0, 0.0, 0.0, 0.0, 0.0, 0.0, 0.0, 0.0, 0.0, 0.0, 0.0, 0.0, 0.0, 0.0, 0.0, 0.0, 0.0, 0.0, 0.0, 0.0, 0.0, 0.0, 0.0, 0.0, 0.0, 0.0, 0.0, 0.0, 0.0, 0.0, 0.0, 0.0, 0.0, 0.0, 0.0, 0.0, 0.0, 0.0, 0.0, 0.0, 0.0, 0.0, 0.0, 0.0, 0.0, 0.0, 0.0, 0.0, 0.0, 0.0, 0.0, 0.0, 0.0, 0.0, 0.0, 0.0, 0.0, 0.0, 0.0, 0.0, 0.0, 0.0, 0.0, 0.0, 0.0, 0.0, 0.0, 0.0, 0.0, 0.0, 0.0, 0.0, 0.0, 0.0, 0.0, 0.0, 0.0, 0.0, 0.0, 0.0, 0.0, 0.0, 0.0, 0.0, 0.0, 0.0, 0.0, 0.0, 0.0, 0.0, 0.0, 0.0, 0.0, 0.0, 0.0, 0.0, 0.0, 0.0, 0.0, 0.0, 0.0, 0.0, 0.0, 0.0, 0.0, 0.0, 0.0, 0.0, 0.0, 0.0, 0.0, 0.0, 0.0, 0.0, 0.0, 0.0, 0.0, 0.0, 0.0, 0.0, 0.0, 0.0, 0.0, 0.0, 0.0, 0.0, 0.0, 0.0, 0.0, 0.0, 0.0, 0.0, 0.0, 0.0, 0.0, 0.0, 0.0, 0.0, 0.0, 0.0, 0.0, 0.0, 0.0, 0.0, 0.0, 0.0, 0.0, 0.0, 0.0, 0.0, 0.0, 0.0, 0.0, 0.0, 0.0, 0.0, 0.0, 0.0, 0.0, 0.0, 0.0, 0.0, 0.0, 0.0, 0.0, 0.0, 0.0, 0.0, 0.0, 0.0, 0.0, 0.0, 0.0, 0.0, 0.0, 0.0, 0.0, 0.0, 0.0, 0.0, 0.0, 0.0, 0.0, 0.0, 0.0, 0.0, 0.0, 0.0, 0.0, 0.0, 0.0, 0.0, 0.0, 0.0, 0.0, 0.0, 0.0, 0.0, 0.0, 0.0, 0.0, 0.0, 0.0, 0.0, 0.0, 0.0, 0.0, 0.0, 0.0, 0.0, 0.0, 0.0, 0.0, 0.0, 0.0, 0.0, 0.0, 0.0, 0.0, 0.0, 0.0, 0.0, 0.0, 0.0, 0.0, 0.0, 0.0, 0.0, 0.0, 0.0, 0.0, 0.0, 0.0, 0.0, 0.0, 0.0, 0.0, 0.0, 0.0, 0.0, 0.0, 0.0, 0.0, 0.0, 0.0, 0.0, 0.0, 0.0, 0.0, 0.0, 0.0, 0.0, 0.0, 0.0, 0.0, 0.0, 0.0, 0.0, 0.0, 0.0, 0.0, 0.0, 0.0, 0.0, 0.0, 0.0, 0.0, 0.0, 0.0, 0.0, 0.0, 0.0, 0.0, 0.0, 0.0, 0.0, 0.0, 0.0, 0.0, 0.0, 0.0, 0.0, 0.0, 0.0, 0.0, 0.0, 0.0, 0.0, 0.0, 0.0, 0.0, 0.0, 0.0, 0.0, 0.0, 0.0, 0.0, 0.0, 0.0, 0.0, 0.0, 0.0, 0.0, 0.0, 0.0, 0.0, 0.0, 0.0, 0.0, 0.0, 0.0, 0.0, 0.0, 0.0, 0.0, 0.0, 0.0, 0.0, 0.0, 0.0, 0.0, 0.0, 0.0, 0.0, 0.0, 0.0, 0.0, 0.0, 0.0, 0.0, 0.0, 0.0, 0.0, 0.0, 0.0, 0.0, 0.0, 0.0, 0.0, 0.0, 0.0, 0.0, 0.0, 0.0, 0.0, 0.0, 0.0, 0.0, 0.0, 0.0, 0.0, 0.0, 0.0, 0.0, 0.0, 0.0, 0.0, 0.0, 0.0, 0.0, 0.0, 0.0, 0.0, 0.0, 0.0, 0.0, 0.0, 0.0, 0.0, 0.0, 0.0, 0.0, 0.0, 0.0, 0.0, 0.0, 0.0, 0.0, 0.0, 0.0, 0.0, 0.0, 0.0, 0.0, 0.0, 0.0, 0.0, 0.0, 0.0, 0.0, 0.0, 0.0, 0.0, 0.0, 0.0, 0.0, 0.0, 0.0, 0.0, 0.0, 0.0, 0.0, 0.0, 0.0, 0.0, 0.0, 0.0, 0.0, 0.0, 0.0, 0.0, 0.0, 0.0, 0.0, 0.0, 0.0, 0.0, 0.0, 0.0, 0.0, 0.0, 0.0, 0.0, 0.0, 0.0, 0.0, 0.0, 0.0, 0.0, 0.0, 0.0, 0.0, 0.0, 0.0, 0.0, 0.0, 0.0, 0.0, 0.0, 0.0, 0.0, 0.0, 0.0, 0.0, 0.0, 0.0, 0.0, 0.0, 0.0, 0.0, 0.0, 0.0, 0.0, 0.0, 0.0, 0.0, 0.0, 0.0, 0.0, 0.0, 0.0, 0.0, 0.0, 0.0, 0.0, 0.0, 0.0, 0.0, 0.0, 0.0, 0.0, 0.0, 0.0, 0.0, 0.0, 0.0, 0.0, 0.0, 0.0, 0.0, 0.0, 0.0, 0.0, 0.0, 0.0, 0.0, 0.0, 0.0, 0.0, 0.0, 0.0, 0.0, 0.0, 0.0, 0.0, 0.0, 0.0, 0.0, 0.0, 0.0, 0.0, 0.0, 0.0, 0.0, 0.0, 0.0, 0.0, 0.0, 0.0, 0.0, 0.0, 0.0, 0.0, 0.0, 0.0, 0.0, 0.0, 0.0, 0.0, 0.0, 0.0, 0.0, 0.0, 0.0, 0.0, 0.0, 0.0, 0.0, 0.0, 0.0, 0.0, 0.0, 0.0, 0.0, 0.0, 0.0, 0.0, 0.0, 0.0, 0.0, 0.0, 0.0, 0.0, 0.0, 0.0, 0.0, 0.0, 0.0, 0.0, 0.0, 0.0, 0.0, 0.0, 0.0, 0.0, 0.0, 0.0, 0.0, 0.0, 0.0, 0.0, 0.0, 0.0, 0.0, 0.0, 0.0, 0.0, 0.0, 0.0, 0.0, 0.0, 0.0, 0.0, 0.0, 0.0, 0.0, 0.0, 0.0, 0.0, 0.0, 0.0, 0.0, 0.0, 0.0, 0.0, 0.0, 0.0, 0.0, 0.0, 0.0, 0.0, 0.0, 0.0, 0.0, 0.0, 0.0, 0.0, 0.0, 0.0, 0.0, 0.0, 0.0, 0.0, 0.0, 0.0, 0.0, 0.0, 0.0, 0.0, 0.0, 0.0, 0.0, 0.0, 0.0, 0.0, 0.0, 0.0, 0.0, 0.0, 0.0, 0.0, 0.0, 0.0, 0.0, 0.0, 0.0, 0.0, 0.0, 0.0, 0.0, 0.0, 0.0, 0.0, 0.0, 0.0, 0.0, 0.0, 0.0, 0.0, 0.0, 0.0, 0.0, 0.0, 0.0, 0.0, 0.0, 0.0, 0.0, 0.0, 0.0, 0.0, 0.0, 0.0, 0.0, 0.0, 0.0, 0.0, 0.0, 0.0, 0.0, 0.0, 0.0, 0.0, 0.0, 0.0, 0.0, 0.0, 0.0, 0.0, 0.0, 0.0, 0.0, 0.0, 0.0, 0.0, 0.0, 0.0, 0.0, 0.0, 0.0, 0.0, 0.0, 0.0, 0.0, 0.0, 0.0, 0.0, 0.0, 0.0, 0.0, 0.0, 0.0, 0.0, 0.0, 0.0, 0.0, 0.0, 0.0, 0.0, 0.0, 0.0, 0.0, 0.0, 0.0, 0.0, 0.0, 0.0, 0.0, 0.0, 0.0, 0.0, 0.0, 0.0, 0.0, 0.0, 0.0, 0.0, 0.0, 0.0, 0.0, 0.0, 0.0, 0.0, 0.0, 0.0, 0.0, 0.0, 0.0, 0.0, 0.0, 0.0, 0.0, 0.0, 0.0, 0.0, 0.0, 0.0, 0.0, 0.0, 0.0, 0.0, 0.0, 0.0, 0.0, 0.0, 0.0, 0.0, 0.0, 0.0, 0.0, 0.0, 0.0, 0.0, 0.0, 0.0, 0.0, 0.0, 0.0, 0.0, 0.0, 0.0, 0.0, 0.0, 0.0, 0.0, 0.0, 0.0, 0.0, 0.0, 0.0, 0.0, 0.0, 0.0, 0.0, 0.0, 0.0, 0.0, 0.0, 0.0, 0.0, 0.0, 0.0, 0.0, 0.0, 0.0, 0.0, 0.0, 0.0, 0.0, 0.0, 0.0, 0.0, 0.0, 0.0, 0.0, 0.0, 0.0, 0.0, 0.0, 0.0, 0.0, 0.0, 0.0, 0.0, 0.0, 0.0, 0.0, 0.0, 0.0, 0.0, 0.0, 0.0, 0.0, 0.0, 0.0, 0.0, 0.0, 0.0, 0.0, 0.0, 0.0, 0.0, 0.0, 0.0, 0.0, 0.0, 0.0, 0.0, 0.0, 0.0, 0.0, 0.0, 0.0, 0.0, 0.0, 0.0, 0.0, 0.0, 0.0, 0.0, 0.0, 0.0, 0.0, 0.0, 0.0, 0.0, 0.0, 0.0, 0.0, 0.0, 0.0, 0.0, 0.0, 0.0, 0.0, 0.0, 0.0, 0.0, 0.0, 0.0, 0.0, 0.0, 0.0, 0.0, 0.0, 0.0, 0.0, 0.0, 0.0, 0.0, 0.0, 0.0, 0.0, 0.0, 0.0, 0.0, 0.0, 0.0, 0.0, 0.0, 0.0, 0.0, 0.0, 0.0, 0.0, 0.0, 0.0, 0.0, 0.0, 0.0, 0.0, 0.0, 0.0, 0.0, 0.0, 0.0, 0.0, 0.0, 0.0, 0.0, 0.0, 0.0, 0.0, 0.0, 0.0, 0.0, 0.0, 0.0, 0.0, 0.0, 0.0, 0.0, 0.0, 0.0, 0.0, 0.0, 0.0, 0.0, 0.0, 0.0, 0.0, 0.0, 0.0, 0.0, 0.0, 0.0, 0.0, 0.0, 0.0, 0.0, 0.0, 0.0, 0.0, 0.0, 0.0, 0.0, 0.0, 0.0, 0.0, 0.0, 0.0, 0.0, 0.0, 0.0, 0.0, 0.0, 0.0, 0.0, 0.0, 0.0, 0.0, 0.0, 0.0, 0.0, 0.0, 0.375, 0.0, 0.625, 0.0, 0.625, 0.25, 0.375, 0.25, 0.375, 0.5, 0.625, 0.5, 0.625, 0.75, 0.375, 0.75, 0.375, 0.75, 0.625, 0.75, 0.625, 1.0, 0.375, 1.0, 0.125, 0.5, 0.375, 0.5, 0.375, 0.75, 0.125, 0.75, 0.375, 0.25, 0.625, 0.25, 0.5, 0.375, 0.625, 0.5, 0.375, 0.5, 0.5, 0.375, 0.375, 0.5, 0.375, 0.25, 0.5, 0.375, 0.8438, 0.5, 0.8438, 0.75, 0.875, 0.75, 0.875, 0.5, 0.625, 0.25, 0.5, 0.375, 0.625, 0.5, 0.625, 0.4688, 0.625, 0.4375, 0.625, 0.4062, 0.625, 0.375, 0.625, 0.3438, 0.625, 0.3125, 0.625, 0.2812, 0.5, 0.375, 0.625, 0.25, 0.625, 0.5, 0.625, 1.0, 0.625, 0.75, 0.625, 0.5, 0.625, 0.25, 0.8438, 0.5, 0.875, 0.5, 0.875, 0.75, 0.8438, 0.75, 0.625, 0.25, 0.625, 0.2812, 0.625, 0.3125, 0.625, 0.3438, 0.625, 0.375, 0.625, 0.4062, 0.625, 0.4375, 0.625, 0.4688, 0.625, 0.5, 0.5, 0.375, 0.5, 0.375, 0.625, 0.25, 0.625, 0.25, 0.5, 0.375, 0.625, 0.75, 0.625, 0.5, 0.625, 0.5, 0.625, 0.75, 0.875, 0.5, 0.875, 0.75, 0.875, 0.75, 0.875, 0.5, 0.625, 0.5, 0.5, 0.375, 0.5, 0.375, 0.625, 0.5, 0.6562, 0.75, 0.625, 0.75, 0.625, 0.75, 0.6562, 0.75, 0.875, 0.75, 0.8438, 0.75, 0.8438, 0.75, 0.875, 0.75, 0.8438, 0.75, 0.8125, 0.75, 0.8125, 0.75, 0.8438, 0.75, 0.8125, 0.75, 0.7812, 0.75, 0.7812, 0.75, 0.8125, 0.75, 0.7812, 0.75, 0.75, 0.75, 0.75, 0.75, 0.7812, 0.75, 0.75, 0.75, 0.7188, 0.75, 0.7188, 0.75, 0.75, 0.75, 0.7188, 0.75, 0.6875, 0.75, 0.6875, 0.75, 0.7188, 0.75, 0.8438, 0.75, 0.8438, 0.75, 0.8438, 0.75, 0.8438, 0.75, 0.625, 0.5, 0.6562, 0.5, 0.6562, 0.75, 0.625, 0.75, 0.6562, 0.5, 0.6875, 0.5, 0.6875, 0.75, 0.6562, 0.75, 0.6875, 0.5, 0.7188, 0.5, 0.7188, 0.75, 0.6875, 0.75, 0.7188, 0.5, 0.75, 0.5, 0.75, 0.75, 0.7188, 0.75, 0.75, 0.5, 0.7812, 0.5, 0.7812, 0.75, 0.75, 0.75, 0.7812, 0.5, 0.8125, 0.5, 0.8125, 0.75, 0.7812, 0.75, 0.8125, 0.5, 0.8438, 0.5, 0.8438, 0.75, 0.8125, 0.75, 0.625, 0.5, 0.625, 0.75, 0.6562, 0.75, 0.6562, 0.5, 0.6562, 0.5, 0.6562, 0.75, 0.6875, 0.75, 0.6875, 0.5, 0.6875, 0.5, 0.6875, 0.75, 0.7188, 0.75, 0.7188, 0.5, 0.7188, 0.5, 0.7188, 0.75, 0.75, 0.75, 0.75, 0.5, 0.75, 0.5, 0.75, 0.75, 0.7812, 0.75, 0.7812, 0.5, 0.7812, 0.5, 0.7812, 0.75, 0.8125, 0.75, 0.8125, 0.5, 0.8125, 0.5, 0.8125, 0.75, 0.8438, 0.75, 0.8438, 0.5, 0.8438, 0.75, 0.8125, 0.75, 0.8125, 0.75, 0.8438, 0.75, 0.6875, 0.75, 0.6562, 0.75, 0.6562, 0.75, 0.6875, 0.75, 0.6875, 0.75, 0.6875, 0.75, 0.6875, 0.75, 0.6875, 0.75, 0.6562, 0.75, 0.6875, 0.75, 0.6875, 0.75, 0.6562, 0.75, 0.8125, 0.75, 0.8125, 0.75, 0.8125, 0.75, 0.8125, 0.75, 0.8438, 0.75, 0.8125, 0.75, 0.8125, 0.75, 0.8438, 0.75, 0.6562, 0.75, 0.6562, 0.75, 0.6562, 0.75, 0.6562, 0.75, 0.6875, 0.75, 0.6562, 0.75, 0.6562, 0.75, 0.6875, 0.75, 0.6562, 0.75, 0.6562, 0.75, 0.6562, 0.75, 0.6562, 0.75, 0.6562, 0.75, 0.6562, 0.75, 0.6564, 0.75, 0.6563, 0.75, 0.6562, 0.75, 0.8125, 0.75, 0.8125, 0.75, 0.8125, 0.75, 0.8125, 0.75, 0.8125, 0.75, 0.8125, 0.75, 0.8126, 0.75, 0.8125, 0.75, 0.8125, 0.75, 0.6875, 0.75, 0.6875, 0.75, 0.6875, 0.75, 0.6875, 0.75, 0.6874, 0.75, 0.6875, 0.75, 0.6875, 0.75, 0.6875, 0.75, 0.6875, 0.75, 0.6562, 0.75, 0.6875, 0.75, 0.6875, 0.75, 0.6562, 0.75, 0.8125, 0.75, 0.8438, 0.75, 0.8438, 0.75, 0.8125, 0.75, 0.8438, 0.75, 0.8438, 0.75, 0.8438, 0.75, 0.8437, 0.75, 0.8436, 0.75, 0.8438, 0.75, 0.8438, 0.75, 0.8438, 0.75, 0.8438, 0.75, 0.8125, 0.75, 0.8438, 0.75, 0.8438, 0.75, 0.8125, 0.75, 0.6562, 0.75, 0.6875, 0.75, 0.6875, 0.75, 0.6562, 0.75, 0.6562, 0.75, 0.6875, 0.75, 0.6875, 0.75, 0.6562, 0.75, 0.6562, 0.75, 0.6875, 0.75, 0.6874, 0.75, 0.6564, 0.75, 0.6564, 0.75, 0.6874, 0.75, 0.6875, 0.75, 0.6563, 0.75, 0.6563, 0.75, 0.6875, 0.75, 0.6875, 0.75, 0.6562, 0.75, 0.8125, 0.75, 0.8438, 0.75, 0.8438, 0.75, 0.8125, 0.75, 0.8125, 0.75, 0.8438, 0.75, 0.8438, 0.75, 0.8125, 0.75, 0.8125, 0.75, 0.8438, 0.75, 0.8436, 0.75, 0.8126, 0.75, 0.8126, 0.75, 0.8436, 0.75, 0.8437, 0.75, 0.8125, 0.75, 0.8125, 0.75, 0.8437, 0.75, 0.8438, 0.75, 0.8125, 0.75, 0.6875, 0.75, 0.6562, 0.75, 0.6562, 0.75, 0.6875, 0.75])
me_cube_001.update()

# ---- objects
ob_cube = bpy.data.objects.new('Cube', me_cube_001)

# ---- transforms, parenting, visibility, modifiers, constraints
ob_cube.location = (0.0, 0.0, 0.0)

# ---- collection membership
scene.collection.objects.link(ob_cube)

# ---- scene / render settings (as saved in the file)
scene.frame_start = 1; scene.frame_end = 250; scene.frame_set(1)
scene.render.engine = 'BLENDER_EEVEE_NEXT'
bpy.context.view_layer.update()

# ---- added for rendering (the .blend has no active camera and no usable light): camera, sun
cam_auto = bpy.data.cameras.new('AutoCamera')
cam_auto.lens = 50.0
cam_auto.sensor_width = 36.0
cam_auto.clip_end = 1000.0
ob_auto_camera = bpy.data.objects.new('AutoCamera', cam_auto)
scene.collection.objects.link(ob_auto_camera)
ob_auto_camera.location = (4.8944, -5.57328, 4.80498)
ob_auto_camera.rotation_euler = (1.09748, -7.21219e-08, 0.694738)
scene.camera = ob_auto_camera
light_auto_sun = bpy.data.lights.new('AutoSun', 'SUN')
light_auto_sun.energy = 3.0
light_auto_sun.angle = 0.0523599
ob_auto_sun = bpy.data.objects.new('AutoSun', light_auto_sun)
scene.collection.objects.link(ob_auto_sun)
ob_auto_sun.rotation_euler = (0.872665, 0.174533, 0.523599)
bpy.context.view_layer.update()
